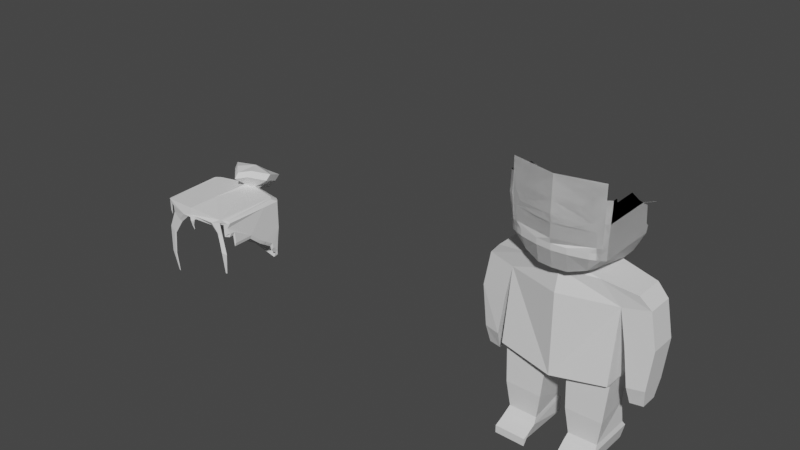 # Source: Body_Default.blend  (saved by Blender 4.0.36; exported with 4.5.12 LTS)
import bpy
from mathutils import Matrix  # noqa: F401  (used for matrix-valued properties, if any)

bpy.ops.wm.read_factory_settings(use_empty=True)
scene = bpy.context.scene
scene.name = 'Scene'

# ---- collections
col_collection = bpy.data.collections.new('Collection'); scene.collection.children.link(col_collection)

# ---- materials (node trees are filled in below, after node groups)
mat_material = bpy.data.materials.new('Material')
mat_material.alpha_threshold = 0.0
mat_material.use_transparent_shadow = False
mat_material.line_color = (0.0, 0.0, 0.0, 1.0)

# ---- material node trees
mat_material.use_nodes = True; mat_material.node_tree.nodes.clear()
_N = mat_material.node_tree.nodes; _L = mat_material.node_tree.links
n0 = _N.new('ShaderNodeOutputMaterial'); n0.name = 'Material Output'; n0.location = (300, 300)
n1 = _N.new('ShaderNodeBsdfPrincipled'); n1.name = 'Principled BSDF'; n1.location = (10, 300)
n1.distribution = 'GGX'
n1.subsurface_method = 'RANDOM_WALK_SKIN'
n1.inputs[2].default_value = 0.4
n1.inputs[3].default_value = 1.45
n1.inputs[27].default_value = (0.0, 0.0, 0.0, 1.0)
n1.inputs[28].default_value = 1.0
_L.new(n1.outputs[0], n0.inputs[0])
n0.is_active_output = True

# ---- world
world_world = bpy.data.worlds.new('World'); scene.world = world_world
world_world.use_nodes = True; world_world.node_tree.nodes.clear()
_N = world_world.node_tree.nodes; _L = world_world.node_tree.links
n0 = _N.new('ShaderNodeOutputWorld'); n0.name = 'World Output'; n0.location = (300, 300)
n1 = _N.new('ShaderNodeBackground'); n1.name = 'Background'; n1.location = (10, 300)
n1.inputs[0].default_value = (0.05088, 0.05088, 0.05088, 1.0)
_L.new(n1.outputs[0], n0.inputs[0])
n0.is_active_output = True
world_world.color = (0.05088, 0.05088, 0.05088)
world_world.use_sun_shadow = False
world_world.sun_shadow_jitter_overblur = 0.0

# ---- meshes
me_cube_006 = bpy.data.meshes.new('Cube.006')
me_cube_006.from_pydata([(0.0, -0.2522, 0.3374), (0.0, 0.2389, -0.03638), (0.2551, -0.1815, 0.2615), (0.1488, -0.2186, 0.3201), (0.2239, 0.1877, -0.03638), (0.2289, -0.198, 0.3374), (0.2328, -0.198, 0.2615), (0.2289, -0.198, 0.2987), (0.1911, -0.2084, 0.337), (0.2442, 0.1832, 0.001097), (0.2516, 0.09015, 0.09779), (0.2553, 0.005494, 0.1626), (0.251, 0.08897, 0.09856), (0.2459, 0.1478, 0.03359), (0.2444, 0.1649, 0.01806), (0.255, -0.1537, 0.2615), (0.2479, 0.1397, 0.06589), (0.2528, 0.0529, 0.122), (0.2553, -0.1473, 0.1869), (0.2553, -0.02393, 0.1878), (0.0, -0.2461, 0.3507), (0.0, -0.2426, 0.3949), (0.2196, -0.2155, 0.3749), (0.2419, 0.1742, 0.3749), (0.2497, 0.1643, 0.3749), (0.2613, 0.2053, 0.3507), (0.2613, 0.2053, 0.2387), (0.2613, 0.2053, 0.1738), (0.2495, -0.1845, 0.3647), (0.2613, -0.1754, 0.3507), (0.2525, 0.2151, 0.3507), (0.2613, 0.09512, 0.3507), (0.1724, -0.2391, 0.3507), (0.2613, 0.2053, 0.3204), (0.2613, 0.2053, 0.2832), (0.2613, -0.1476, 0.2832), (0.2613, -0.1754, 0.2832), (0.2613, 0.0963, 0.1196), (0.2613, 0.09512, 0.1203), (0.2591, 0.1974, 0.1097), (0.2572, 0.1909, 0.03984), (0.0, 0.2647, 0.1738), (0.0, 0.2453, -0.0146), (0.2488, 0.2008, 0.03984), (0.2314, -0.2107, 0.3729), (0.2196, 0.1917, 0.3749), (0.2273, 0.2326, 0.3507), (0.2147, -0.2142, 0.3507), (0.2475, 0.1957, -0.0146), (0.2258, 0.2248, 0.1097), (0.2314, 0.1825, 0.3749), (0.2406, 0.2234, 0.3507), (0.2374, 0.209, 0.03984), (0.2421, -0.1964, 0.3674), (0.2525, -0.1919, 0.3507), (0.2525, -0.1919, 0.2832), (0.2525, -0.1919, 0.3204), (0.2568, 0.1894, 0.02288), (0.2591, 0.154, 0.05538), (0.2572, 0.171, 0.03984), (0.2602, 0.1458, 0.08767), (0.2613, 0.01165, 0.1844), (0.2613, 0.05905, 0.1438), (0.2613, -0.1411, 0.2087), (0.2613, -0.01777, 0.2096), (0.0, -0.05282, 0.3949), (0.0, 0.09022, 0.3949), (0.0, 0.2601, 0.3286), (0.05286, 0.2548, 0.3598), (0.04972, 0.226, 0.3797), (0.0, 0.186, 0.3942), (0.0, 0.2901, 0.488), (0.0, 0.3858, 0.4189), (0.0, 0.3169, 0.3347), (0.07446, 0.2931, 0.38), (0.09031, 0.2371, 0.4041), (0.0, 0.1661, 0.4126), (0.04395, 0.1956, 0.4176), (0.03007, 0.2102, 0.3801), (0.02821, 0.2573, 0.3453), (0.04215, 0.2926, 0.3462), (0.0, 0.1117, 0.4545), (0.0, 0.3841, 0.3139), (0.11, 0.3411, 0.3957), (0.1386, 0.2401, 0.4392), (0.0516, 0.3402, 0.3346), (0.05485, 0.165, 0.4636), (0.0, 0.1411, 0.488), (0.0, 0.4135, 0.3474), (0.1161, 0.3705, 0.4292), (0.1448, 0.2695, 0.4727), (0.05777, 0.3696, 0.3681), (0.06103, 0.1944, 0.4971), (-0.2551, -0.1815, 0.2615), (-0.1739, -0.2113, 0.3339), (-0.2239, 0.1896, -0.03638), (-0.2289, -0.198, 0.3374), (-0.2328, -0.198, 0.2615), (-0.2289, -0.198, 0.2987), (-0.1911, -0.2084, 0.337), (-0.2444, 0.1832, 0.001097), (-0.2506, 0.09015, 0.09779), (-0.2557, 0.005494, 0.1626), (-0.2506, 0.08897, 0.09856), (-0.2463, 0.1478, 0.03359), (-0.245, 0.1649, 0.01806), (-0.2551, -0.1537, 0.2615), (-0.2484, 0.1397, 0.06589), (-0.2526, 0.0529, 0.122), (-0.2551, -0.1473, 0.1869), (-0.2553, -0.02393, 0.1878), (-0.2196, -0.2155, 0.3749), (-0.2419, 0.1742, 0.3749), (-0.2497, 0.1643, 0.3749), (-0.2613, 0.2053, 0.3507), (-0.2613, 0.2053, 0.2387), (-0.2613, 0.2053, 0.1738), (-0.2495, -0.1845, 0.3647), (-0.2613, -0.1754, 0.3507), (-0.2525, 0.2151, 0.3507), (-0.2613, 0.09512, 0.3507), (-0.1805, -0.2256, 0.3485), (-0.2613, 0.2053, 0.3204), (-0.2613, 0.2053, 0.2832), (-0.2613, -0.1476, 0.2832), (-0.2613, -0.1754, 0.2832), (-0.2613, 0.0963, 0.1196), (-0.2613, 0.09512, 0.1203), (-0.2591, 0.1974, 0.1097), (-0.2572, 0.1909, 0.03984), (-0.2488, 0.2008, 0.03984), (-0.2314, -0.2107, 0.3729), (-0.2196, 0.1917, 0.3749), (-0.2273, 0.2326, 0.3507), (-0.2147, -0.2142, 0.3507), (-0.2475, 0.1957, -0.0146), (-0.2258, 0.2248, 0.1097), (-0.2314, 0.1825, 0.3749), (-0.2406, 0.2234, 0.3507), (-0.2374, 0.209, 0.03984), (-0.2421, -0.1964, 0.3674), (-0.2525, -0.1919, 0.3507), (-0.2525, -0.1919, 0.2832), (-0.2525, -0.1919, 0.3204), (-0.2568, 0.1894, 0.02288), (-0.2591, 0.154, 0.05538), (-0.2572, 0.171, 0.03984), (-0.2602, 0.1458, 0.08767), (-0.2613, 0.01165, 0.1844), (-0.2613, 0.05905, 0.1438), (-0.2613, -0.1411, 0.2087), (-0.2613, -0.01777, 0.2096), (-0.05286, 0.2548, 0.3598), (-0.04972, 0.226, 0.3797), (-0.07446, 0.2931, 0.38), (-0.09031, 0.2371, 0.4041), (-0.04395, 0.1956, 0.4176), (-0.03007, 0.2102, 0.3801), (-0.02821, 0.2573, 0.3453), (-0.04215, 0.2926, 0.3462), (-0.11, 0.3411, 0.3957), (-0.1386, 0.2401, 0.4392), (-0.0516, 0.3402, 0.3346), (-0.05485, 0.165, 0.4636), (-0.1161, 0.3705, 0.4292), (-0.1448, 0.2695, 0.4727), (-0.05777, 0.3696, 0.3681), (-0.06103, 0.1944, 0.4971), (-0.06233, -0.251, 0.338), (-0.02905, -0.2451, 0.3311), (-0.1101, -0.2284, 0.2634), (-0.1927, -0.2087, 0.2914), (-0.1273, -0.2313, 0.2727), (-0.1881, -0.2171, 0.2989), (-0.02794, -0.2459, 0.3317), (-0.1841, -0.2105, 0.3333), (-0.2432, -0.2081, 0.1817), (-0.1848, -0.2221, 0.1618), (-0.1969, -0.2241, 0.1684), (-0.2399, -0.2141, 0.1869), (-0.2516, -0.2043, 0.01014), (-0.2107, -0.2136, 0.009743), (-0.2197, -0.2149, 0.01137), (-0.2507, -0.2083, 0.01413), (-0.201, -0.2128, -0.107), (-0.1906, -0.2151, -0.1071), (-0.1929, -0.2155, -0.1067), (-0.2007, -0.2138, -0.106), (0.2074, -0.2049, 0.2693), (0.2236, -0.2084, 0.2673), (0.1811, -0.211, 0.2764), (0.2034, -0.2233, 0.2825), (0.2357, -0.2051, 0.1552), (0.2512, -0.2112, 0.1541), (0.2079, -0.2072, 0.1566), (0.2263, -0.2252, 0.161), (0.215, -0.1904, 0.009001), (0.2195, -0.1922, 0.008691), (0.2068, -0.1911, 0.009418), (0.2122, -0.1963, 0.01069), (0.0372, -0.2438, 0.3331), (0.03721, -0.2445, 0.3507), (0.03354, -0.2492, 0.3244), (0.01083, -0.2512, 0.319), (0.01083, -0.2597, 0.3217), (0.03354, -0.2598, 0.3226), (0.02991, -0.2543, 0.2942), (0.02297, -0.255, 0.2896), (0.02264, -0.2581, 0.2905), (0.03014, -0.2581, 0.2936), (0.03822, -0.2571, 0.2717), (0.03687, -0.2572, 0.2708), (0.03681, -0.2578, 0.271), (0.03826, -0.2578, 0.2716)], [], [(7, 6, 55, 56), (0, 200, 202, 203), (10, 16, 60, 37), (18, 19, 64, 63), (5, 7, 56, 54), (13, 14, 59, 58), (4, 1, 42, 48), (15, 18, 63, 35), (14, 9, 57, 59), (8, 5, 54, 47), (8, 47, 189, 188), (9, 4, 48, 57), (2, 15, 35, 36), (17, 12, 38, 62), (6, 2, 36, 55), (11, 17, 62, 61), (16, 13, 58, 60), (32, 22, 21, 20, 201), (23, 50, 44, 53, 28, 29, 31, 25, 24), (30, 23, 24, 25), (39, 27, 37, 60, 58), (40, 39, 58, 59), (48, 43, 40, 57), (45, 69, 78, 70, 66, 65, 21, 22, 44, 50), (69, 68, 74, 75), (47, 44, 22, 32), (29, 28, 53, 54), (36, 35, 63, 64, 61, 62, 38, 37, 27, 26, 34, 33, 25, 31, 29, 54, 56), (34, 26, 27, 39, 40, 43, 52, 49, 41, 67, 79, 68, 46, 51, 30, 25, 33), (48, 42, 41, 49, 52, 43), (51, 50, 23, 30), (36, 56, 55), (46, 45, 50, 51), (54, 53, 44, 47), (59, 57, 40), (19, 11, 61, 64), (76, 77, 86, 81), (68, 69, 45, 46), (70, 78, 77, 76), (68, 79, 80, 74), (74, 80, 85, 83), (77, 75, 84, 86), (77, 78, 69, 75), (80, 79, 67, 73), (83, 85, 91, 89), (86, 84, 90, 92), (84, 83, 89, 90), (75, 74, 83, 84), (80, 73, 82, 85), (72, 71, 90, 89), (89, 91, 88, 72), (87, 92, 90, 71), (85, 82, 88, 91), (81, 86, 92, 87), (98, 143, 142, 97), (0, 20, 168, 169), (101, 126, 147, 107), (109, 150, 151, 110), (96, 141, 143, 98), (104, 145, 146, 105), (95, 135, 42, 1), (106, 124, 150, 109), (105, 146, 144, 100), (99, 134, 141, 96), (94, 121, 134, 99), (100, 144, 135, 95), (93, 125, 124, 106), (108, 149, 127, 103), (97, 142, 125, 93), (102, 148, 149, 108), (107, 147, 145, 104), (121, 168, 20, 21, 111), (112, 113, 114, 120, 118, 117, 140, 131, 137), (119, 114, 113, 112), (128, 145, 147, 126, 116), (129, 146, 145, 128), (135, 144, 129, 130), (132, 137, 131, 111, 21, 65, 66, 70, 157, 153), (153, 155, 154, 152), (134, 121, 111, 131), (118, 141, 140, 117), (125, 143, 141, 118, 120, 114, 122, 123, 115, 116, 126, 127, 149, 148, 151, 150, 124), (123, 122, 114, 119, 138, 133, 152, 158, 67, 41, 136, 139, 130, 129, 128, 116, 115), (135, 130, 139, 136, 41, 42), (138, 119, 112, 137), (125, 142, 143), (133, 138, 137, 132), (141, 134, 131, 140), (146, 129, 144), (110, 151, 148, 102), (76, 81, 163, 156), (152, 133, 132, 153), (70, 76, 156, 157), (152, 154, 159, 158), (154, 160, 162, 159), (156, 163, 161, 155), (156, 155, 153, 157), (159, 73, 67, 158), (160, 164, 166, 162), (163, 167, 165, 161), (161, 165, 164, 160), (155, 161, 160, 154), (159, 162, 82, 73), (72, 164, 165, 71), (164, 72, 88, 166), (87, 71, 165, 167), (162, 166, 88, 82), (81, 87, 167, 163), (168, 121, 173, 172), (121, 175, 171, 173), (173, 171, 176, 179), (175, 174, 170, 171), (174, 168, 172, 170), (179, 176, 180, 183), (171, 170, 177, 176), (172, 173, 179, 178), (170, 172, 178, 177), (183, 180, 184, 187), (176, 177, 181, 180), (178, 179, 183, 182), (177, 178, 182, 181), (186, 187, 184, 185), (180, 181, 185, 184), (182, 183, 187, 186), (181, 182, 186, 185), (189, 191, 195, 193), (47, 32, 191, 189), (32, 3, 190, 191), (3, 8, 188, 190), (193, 195, 199, 197), (190, 188, 192, 194), (191, 190, 194, 195), (188, 189, 193, 192), (198, 196, 197, 199), (194, 192, 196, 198), (195, 194, 198, 199), (192, 193, 197, 196), (205, 204, 208, 209), (201, 200, 3, 32), (201, 20, 204, 205), (20, 0, 203, 204), (200, 201, 205, 202), (206, 209, 213, 210), (203, 202, 206, 207), (202, 205, 209, 206), (204, 203, 207, 208), (211, 210, 213, 212), (208, 207, 211, 212), (209, 208, 212, 213), (207, 206, 210, 211)])
_uv = me_cube_006.uv_layers.new(name='UVMap')
_uv.uv.foreach_set('vector', [0.898, 0.9299, 0.898, 0.9299, 0.898, 0.9299, 0.898, 0.9299, 0.898, 0.9299, 0.898, 0.9299, 0.898, 0.9299, 0.898, 0.9299, 0.898, 0.9299, 0.898, 0.9299, 0.898, 0.9299, 0.898, 0.9299, 0.898, 0.9299, 0.898, 0.9299, 0.898, 0.9299, 0.898, 0.9299, 0.898, 0.9299, 0.898, 0.9299, 0.898, 0.9299, 0.898, 0.9299, 0.898, 0.9299, 0.898, 0.9299, 0.898, 0.9299, 0.898, 0.9299, 0.898, 0.9299, 0.898, 0.9299, 0.898, 0.9299, 0.898, 0.9299, 0.898, 0.9299, 0.898, 0.9299, 0.898, 0.9299, 0.898, 0.9299, 0.898, 0.9299, 0.898, 0.9299, 0.898, 0.9299, 0.898, 0.9299, 0.898, 0.9299, 0.898, 0.9299, 0.898, 0.9299, 0.898, 0.9299, 0.898, 0.9299, 0.898, 0.9299, 0.898, 0.9299, 0.898, 0.9299, 0.898, 0.9299, 0.898, 0.9299, 0.898, 0.9299, 0.898, 0.9299, 0.898, 0.9299, 0.898, 0.9299, 0.898, 0.9299, 0.898, 0.9299, 0.898, 0.9299, 0.898, 0.9299, 0.898, 0.9299, 0.898, 0.9299, 0.898, 0.9299, 0.898, 0.9299, 0.898, 0.9299, 0.898, 0.9299, 0.898, 0.9299, 0.898, 0.9299, 0.898, 0.9299, 0.898, 0.9299, 0.898, 0.9299, 0.898, 0.9299, 0.898, 0.9299, 0.898, 0.9299, 0.898, 0.9299, 0.898, 0.9299, 0.898, 0.9299, 0.898, 0.9299, 0.898, 0.9299, 0.898, 0.9299, 0.898, 0.9299, 0.898, 0.9299, 0.898, 0.9299, 0.898, 0.9299, 0.898, 0.9299, 0.898, 0.9299, 0.898, 0.9299, 0.898, 0.9299, 0.898, 0.9299, 0.898, 0.9299, 0.898, 0.9299, 0.898, 0.9299, 0.898, 0.9299, 0.898, 0.9299, 0.898, 0.9299, 0.898, 0.9299, 0.898, 0.9299, 0.898, 0.9299, 0.898, 0.9299, 0.898, 0.9299, 0.898, 0.9299, 0.898, 0.9299, 0.898, 0.9299, 0.898, 0.9299, 0.898, 0.9299, 0.898, 0.9299, 0.898, 0.9299, 0.898, 0.9299, 0.898, 0.9299, 0.898, 0.9299, 0.898, 0.9299, 0.898, 0.9299, 0.898, 0.9299, 0.898, 0.9299, 0.898, 0.9299, 0.898, 0.9299, 0.898, 0.9299, 0.898, 0.9299, 0.898, 0.9299, 0.898, 0.9299, 0.898, 0.9299, 0.898, 0.9299, 0.898, 0.9299, 0.898, 0.9299, 0.898, 0.9299, 0.898, 0.9299, 0.898, 0.9299, 0.898, 0.9299, 0.898, 0.9299, 0.898, 0.9299, 0.898, 0.9299, 0.898, 0.9299, 0.898, 0.9299, 0.898, 0.9299, 0.898, 0.9299, 0.898, 0.9299, 0.898, 0.9299, 0.898, 0.9299, 0.898, 0.9299, 0.898, 0.9299, 0.898, 0.9299, 0.898, 0.9299, 0.898, 0.9299, 0.898, 0.9299, 0.898, 0.9299, 0.898, 0.9299, 0.898, 0.9299, 0.898, 0.9299, 0.898, 0.9299, 0.898, 0.9299, 0.898, 0.9299, 0.898, 0.9299, 0.898, 0.9299, 0.898, 0.9299, 0.898, 0.9299, 0.898, 0.9299, 0.898, 0.9299, 0.898, 0.9299, 0.898, 0.9299, 0.898, 0.9299, 0.898, 0.9299, 0.898, 0.9299, 0.898, 0.9299, 0.898, 0.9299, 0.898, 0.9299, 0.898, 0.9299, 0.898, 0.9299, 0.898, 0.9299, 0.898, 0.9299, 0.898, 0.9299, 0.898, 0.9299, 0.898, 0.9299, 0.898, 0.9299, 0.898, 0.9299, 0.898, 0.9299, 0.898, 0.9299, 0.898, 0.9299, 0.898, 0.9299, 0.898, 0.9299, 0.898, 0.9299, 0.898, 0.9299, 0.898, 0.9299, 0.898, 0.9299, 0.898, 0.9299, 0.898, 0.9299, 0.898, 0.9299, 0.898, 0.9299, 0.898, 0.9299, 0.898, 0.9299, 0.898, 0.9299, 0.898, 0.9299, 0.898, 0.9299, 0.898, 0.9299, 0.898, 0.9299, 0.898, 0.9299, 0.898, 0.9299, 0.898, 0.9299, 0.898, 0.9299, 0.898, 0.9299, 0.898, 0.9299, 0.898, 0.9299, 0.898, 0.9299, 0.898, 0.9299, 0.898, 0.9299, 0.898, 0.9299, 0.898, 0.9299, 0.898, 0.9299, 0.898, 0.9299, 0.898, 0.9299, 0.898, 0.9299, 0.898, 0.9299, 0.898, 0.9299, 0.898, 0.9299, 0.898, 0.9299, 0.898, 0.9299, 0.898, 0.9299, 0.898, 0.9299, 0.898, 0.9299, 0.898, 0.9299, 0.898, 0.9299, 0.898, 0.9299, 0.898, 0.9299, 0.898, 0.9299, 0.898, 0.9299, 0.898, 0.9299, 0.898, 0.9299, 0.898, 0.9299, 0.898, 0.9299, 0.898, 0.9299, 0.898, 0.9299, 0.898, 0.9299, 0.898, 0.9299, 0.898, 0.9299, 0.898, 0.9299, 0.898, 0.9299, 0.898, 0.9299, 0.898, 0.9299, 0.898, 0.9299, 0.898, 0.9299, 0.898, 0.9299, 0.898, 0.9299, 0.898, 0.9299, 0.898, 0.9299, 0.898, 0.9299, 0.898, 0.9299, 0.898, 0.9299, 0.898, 0.9299, 0.898, 0.9299, 0.898, 0.9299, 0.898, 0.9299, 0.898, 0.9299, 0.898, 0.9299, 0.898, 0.9299, 0.898, 0.9299, 0.898, 0.9299, 0.898, 0.9299, 0.898, 0.9299, 0.898, 0.9299, 0.898, 0.9299, 0.898, 0.9299, 0.898, 0.9299, 0.898, 0.9299, 0.898, 0.9299, 0.898, 0.9299, 0.898, 0.9299, 0.898, 0.9299, 0.898, 0.9299, 0.898, 0.9299, 0.898, 0.9299, 0.898, 0.9299, 0.898, 0.9299, 0.898, 0.9299, 0.898, 0.9299, 0.898, 0.9299, 0.898, 0.9299, 0.898, 0.9299, 0.898, 0.9299, 0.898, 0.9299, 0.898, 0.9299, 0.898, 0.9299, 0.898, 0.9299, 0.898, 0.9299, 0.898, 0.9299, 0.898, 0.9299, 0.898, 0.9299, 0.898, 0.9299, 0.898, 0.9299, 0.898, 0.9299, 0.898, 0.9299, 0.898, 0.9299, 0.898, 0.9299, 0.898, 0.9299, 0.898, 0.9299, 0.898, 0.9299, 0.898, 0.9299, 0.898, 0.9299, 0.898, 0.9299, 0.898, 0.9299, 0.898, 0.9299, 0.898, 0.9299, 0.898, 0.9299, 0.898, 0.9299, 0.898, 0.9299, 0.898, 0.9299, 0.898, 0.9299, 0.898, 0.9299, 0.898, 0.9299, 0.898, 0.9299, 0.898, 0.9299, 0.898, 0.9299, 0.898, 0.9299, 0.898, 0.9299, 0.898, 0.9299, 0.898, 0.9299, 0.898, 0.9299, 0.898, 0.9299, 0.898, 0.9299, 0.898, 0.9299, 0.898, 0.9299, 0.898, 0.9299, 0.898, 0.9299, 0.898, 0.9299, 0.898, 0.9299, 0.898, 0.9299, 0.898, 0.9299, 0.898, 0.9299, 0.898, 0.9299, 0.898, 0.9299, 0.898, 0.9299, 0.898, 0.9299, 0.898, 0.9299, 0.898, 0.9299, 0.898, 0.9299, 0.898, 0.9299, 0.898, 0.9299, 0.898, 0.9299, 0.898, 0.9299, 0.898, 0.9299, 0.898, 0.9299, 0.898, 0.9299, 0.898, 0.9299, 0.898, 0.9299, 0.898, 0.9299, 0.898, 0.9299, 0.898, 0.9299, 0.898, 0.9299, 0.898, 0.9299, 0.898, 0.9299, 0.898, 0.9299, 0.898, 0.9299, 0.898, 0.9299, 0.898, 0.9299, 0.898, 0.9299, 0.898, 0.9299, 0.898, 0.9299, 0.898, 0.9299, 0.898, 0.9299, 0.898, 0.9299, 0.898, 0.9299, 0.898, 0.9299, 0.898, 0.9299, 0.898, 0.9299, 0.898, 0.9299, 0.898, 0.9299, 0.898, 0.9299, 0.898, 0.9299, 0.898, 0.9299, 0.898, 0.9299, 0.898, 0.9299, 0.898, 0.9299, 0.898, 0.9299, 0.898, 0.9299, 0.898, 0.9299, 0.898, 0.9299, 0.898, 0.9299, 0.898, 0.9299, 0.898, 0.9299, 0.898, 0.9299, 0.898, 0.9299, 0.898, 0.9299, 0.898, 0.9299, 0.898, 0.9299, 0.898, 0.9299, 0.898, 0.9299, 0.898, 0.9299, 0.898, 0.9299, 0.898, 0.9299, 0.898, 0.9299, 0.898, 0.9299, 0.898, 0.9299, 0.898, 0.9299, 0.898, 0.9299, 0.898, 0.9299, 0.898, 0.9299, 0.898, 0.9299, 0.898, 0.9299, 0.898, 0.9299, 0.898, 0.9299, 0.898, 0.9299, 0.898, 0.9299, 0.898, 0.9299, 0.898, 0.9299, 0.898, 0.9299, 0.898, 0.9299, 0.898, 0.9299, 0.898, 0.9299, 0.898, 0.9299, 0.898, 0.9299, 0.898, 0.9299, 0.898, 0.9299, 0.898, 0.9299, 0.898, 0.9299, 0.898, 0.9299, 0.898, 0.9299, 0.898, 0.9299, 0.898, 0.9299, 0.898, 0.9299, 0.898, 0.9299, 0.898, 0.9299, 0.898, 0.9299, 0.898, 0.9299, 0.898, 0.9299, 0.898, 0.9299, 0.898, 0.9299, 0.898, 0.9299, 0.898, 0.9299, 0.898, 0.9299, 0.898, 0.9299, 0.898, 0.9299, 0.898, 0.9299, 0.898, 0.9299, 0.898, 0.9299, 0.898, 0.9299, 0.898, 0.9299, 0.898, 0.9299, 0.898, 0.9299, 0.898, 0.9299, 0.898, 0.9299, 0.898, 0.9299, 0.898, 0.9299, 0.898, 0.9299, 0.898, 0.9299, 0.898, 0.9299, 0.898, 0.9299, 0.898, 0.9299, 0.898, 0.9299, 0.898, 0.9299, 0.898, 0.9299, 0.898, 0.9299, 0.898, 0.9299, 0.898, 0.9299, 0.898, 0.9299, 0.898, 0.9299, 0.898, 0.9299, 0.898, 0.9299, 0.898, 0.9299, 0.898, 0.9299, 0.898, 0.9299, 0.898, 0.9299, 0.898, 0.9299, 0.898, 0.9299, 0.898, 0.9299, 0.898, 0.9299, 0.898, 0.9299, 0.898, 0.9299, 0.898, 0.9299, 0.898, 0.9299, 0.898, 0.9299, 0.898, 0.9299, 0.898, 0.9299, 0.898, 0.9299, 0.898, 0.9299, 0.898, 0.9299, 0.898, 0.9299, 0.898, 0.9299, 0.898, 0.9299, 0.898, 0.9299, 0.898, 0.9299, 0.898, 0.9299, 0.898, 0.9299, 0.898, 0.9299, 0.898, 0.9299, 0.898, 0.9299, 0.898, 0.9299, 0.898, 0.9299, 0.898, 0.9299, 0.898, 0.9299, 0.898, 0.9299, 0.898, 0.9299, 0.898, 0.9299, 0.898, 0.9299, 0.898, 0.9299, 0.898, 0.9299, 0.898, 0.9299, 0.898, 0.9299, 0.898, 0.9299, 0.898, 0.9299, 0.898, 0.9299, 0.898, 0.9299, 0.898, 0.9299, 0.898, 0.9299, 0.898, 0.9299, 0.898, 0.9299, 0.898, 0.9299, 0.898, 0.9299, 0.898, 0.9299, 0.898, 0.9299, 0.898, 0.9299, 0.898, 0.9299, 0.898, 0.9299, 0.898, 0.9299, 0.898, 0.9299, 0.898, 0.9299, 0.898, 0.9299, 0.898, 0.9299, 0.898, 0.9299, 0.898, 0.9299, 0.898, 0.9299, 0.898, 0.9299, 0.898, 0.9299, 0.898, 0.9299, 0.898, 0.9299, 0.898, 0.9299, 0.898, 0.9299, 0.898, 0.9299, 0.898, 0.9299, 0.898, 0.9299, 0.898, 0.9299, 0.898, 0.9299, 0.898, 0.9299, 0.898, 0.9299, 0.898, 0.9299, 0.898, 0.9299, 0.898, 0.9299, 0.898, 0.9299, 0.898, 0.9299, 0.898, 0.9299, 0.898, 0.9299, 0.898, 0.9299, 0.898, 0.9299, 0.898, 0.9299, 0.898, 0.9299, 0.898, 0.9299, 0.898, 0.9299, 0.898, 0.9299, 0.898, 0.9299, 0.898, 0.9299, 0.898, 0.9299, 0.898, 0.9299, 0.898, 0.9299, 0.898, 0.9299, 0.898, 0.9299, 0.898, 0.9299, 0.898, 0.9299, 0.898, 0.9299, 0.898, 0.9299, 0.898, 0.9299, 0.898, 0.9299, 0.898, 0.9299, 0.898, 0.9299, 0.898, 0.9299, 0.898, 0.9299, 0.898, 0.9299, 0.898, 0.9299, 0.898, 0.9299, 0.898, 0.9299, 0.898, 0.9299, 0.898, 0.9299, 0.898, 0.9299, 0.898, 0.9299, 0.898, 0.9299, 0.898, 0.9299, 0.898, 0.9299, 0.898, 0.9299, 0.898, 0.9299, 0.898, 0.9299, 0.898, 0.9299, 0.898, 0.9299, 0.898, 0.9299, 0.898, 0.9299, 0.898, 0.9299, 0.898, 0.9299, 0.898, 0.9299, 0.898, 0.9299, 0.898, 0.9299, 0.898, 0.9299, 0.898, 0.9299, 0.898, 0.9299, 0.898, 0.9299, 0.898, 0.9299, 0.898, 0.9299, 0.898, 0.9299, 0.898, 0.9299, 0.898, 0.9299, 0.898, 0.9299, 0.898, 0.9299, 0.898, 0.9299, 0.898, 0.9299, 0.898, 0.9299, 0.898, 0.9299, 0.898, 0.9299, 0.898, 0.9299, 0.898, 0.9299, 0.898, 0.9299, 0.898, 0.9299, 0.898, 0.9299, 0.898, 0.9299, 0.898, 0.9299, 0.898, 0.9299, 0.898, 0.9299, 0.898, 0.9299, 0.898, 0.9299, 0.898, 0.9299, 0.898, 0.9299, 0.898, 0.9299, 0.898, 0.9299, 0.898, 0.9299, 0.898, 0.9299, 0.898, 0.9299, 0.898, 0.9299, 0.898, 0.9299, 0.898, 0.9299, 0.898, 0.9299, 0.898, 0.9299, 0.898, 0.9299, 0.898, 0.9299, 0.898, 0.9299, 0.898, 0.9299, 0.898, 0.9299, 0.898, 0.9299, 0.898, 0.9299, 0.898, 0.9299, 0.898, 0.9299, 0.898, 0.9299, 0.898, 0.9299, 0.898, 0.9299, 0.898, 0.9299, 0.898, 0.9299, 0.898, 0.9299, 0.898, 0.9299, 0.898, 0.9299, 0.898, 0.9299, 0.898, 0.9299, 0.898, 0.9299, 0.898, 0.9299, 0.898, 0.9299, 0.898, 0.9299, 0.898, 0.9299, 0.898, 0.9299, 0.898, 0.9299, 0.898, 0.9299, 0.898, 0.9299, 0.898, 0.9299, 0.898, 0.9299, 0.898, 0.9299, 0.898, 0.9299, 0.898, 0.9299, 0.898, 0.9299, 0.898, 0.9299, 0.898, 0.9299, 0.898, 0.9299, 0.898, 0.9299, 0.898, 0.9299, 0.898, 0.9299, 0.898, 0.9299, 0.898, 0.9299, 0.898, 0.9299, 0.898, 0.9299, 0.898, 0.9299, 0.898, 0.9299, 0.898, 0.9299, 0.898, 0.9299, 0.898, 0.9299, 0.898, 0.9299, 0.898, 0.9299, 0.898, 0.9299, 0.898, 0.9299, 0.898, 0.9299, 0.898, 0.9299, 0.898, 0.9299, 0.898, 0.9299, 0.898, 0.9299, 0.898, 0.9299, 0.898, 0.9299])
me_cube_006.use_mirror_vertex_groups = False
me_cube_006.update()
me_cube_001 = bpy.data.meshes.new('Cube.001')
me_cube_001.from_pydata([(0.0, -0.6357, 3.234), (0.0, -0.5528, 3.648), (0.0, 0.4126, 3.234), (0.0, 0.3692, 3.623), (1.051, -0.3556, 3.204), (0.6753, -0.4377, 3.643), (1.051, 0.2173, 3.204), (0.6753, 0.236, 3.643), (0.0, -0.6357, 1.611), (0.0, 0.3433, 1.611), (1.052, -0.5295, 1.766), (1.052, 0.3585, 1.766), (0.2036, -0.4289, 1.695), (0.3313, 0.3705, 1.695), (1.032, -0.4177, 1.695), (0.929, 0.327, 1.695), (1.348, 0.1538, 3.529), (1.557, 0.1538, 3.287), (1.557, -0.2964, 3.287), (1.348, -0.3554, 3.529), (1.183, -0.3556, 2.502), (1.183, 0.2173, 2.502), (1.689, -0.2964, 2.585), (1.689, 0.1538, 2.585), (1.288, -0.3556, 1.75), (1.288, 0.2173, 1.75), (1.602, -0.2964, 1.765), (1.602, 0.1538, 1.765), (1.32, -0.2533, 1.393), (1.32, 0.1143, 1.393), (1.561, -0.2153, 1.398), (1.561, 0.07351, 1.398), (0.4255, 0.3078, 0.4206), (0.3341, -0.4289, 0.4206), (0.903, 0.3056, 0.4208), (0.903, -0.4177, 0.4208), (0.9784, -0.4487, 0.9271), (0.8902, 0.2371, 0.9271), (0.3706, 0.2019, 0.927), (0.2581, -0.4599, 0.927), (0.41, 0.3703, 0.001785), (0.41, -0.4425, 0.001785), (0.855, 0.3681, 0.001992), (0.855, -0.4367, 0.001992), (0.9294, -0.4877, 0.317), (0.9294, 0.3673, 0.317), (0.4099, 0.3695, 0.3168), (0.3125, -0.4935, 0.3168), (0.3294, -0.731, 0.001791), (0.9463, -0.7198, 0.001998), (0.9461, -0.7198, 0.1553), (0.3293, -0.731, 0.1551), (0.9374, -0.6134, 0.2234), (0.8608, -0.6134, 0.001995), (0.3206, -0.6191, 0.2232), (0.4158, -0.6191, 0.001788), (0.0, -0.2922, 3.769), (0.0, 0.1144, 3.769), (0.5009, 0.236, 3.683), (0.5009, -0.4377, 3.683), (0.7221, 0.3659, 3.766), (0.7018, -0.5498, 3.916), (0.0, 0.5454, 3.766), (0.0, -0.7505, 3.766), (0.0, -0.1121, 3.72), (0.0, -0.8741, 5.477), (0.9295, -0.6733, 4.801), (0.8789, 0.431, 4.114), (0.8789, -0.6149, 4.114), (0.0, 0.6105, 4.114), (0.0, -0.8156, 4.114), (0.9295, -0.6605, 5.2), (0.9295, -0.6605, 5.038), (0.7221, 0.1094, 3.766), (0.9295, 0.1567, 4.801), (0.8789, 0.1343, 4.114), (0.9089, -0.6496, 4.567), (0.8921, -0.6301, 4.335), (0.9089, 0.1476, 4.567), (0.8921, 0.1401, 4.313), (0.4789, 0.4485, 3.766), (0.2732, -0.7294, 3.77), (0.1105, -0.853, 5.477), (0.2778, -0.7945, 4.114), (0.6514, -0.5869, 3.878), (0.0, 0.03788, 3.705), (0.0, -0.2621, 3.749), (0.8023, 0.4606, 4.114), (0.6592, 0.3955, 3.766), (0.8484, -0.7105, 4.801), (0.8484, -0.7105, 5.477), (0.8023, -0.652, 4.114), (0.8484, -0.7105, 5.038), (0.8484, -0.7105, 5.2), (0.8143, -0.6672, 4.241), (0.8297, -0.6867, 4.347), (0.8484, -0.7105, 5.336), (0.0, 0.2775, 3.734), (0.5741, 0.4206, 3.766), (0.5, -0.7778, 5.477), (0.6351, -0.7193, 4.114), (0.5832, -0.6542, 3.866), (0.0, -0.4927, 3.789), (0.888, 0.4414, 4.251), (0.9295, 0.1603, 4.801), (0.9295, -0.0955, 5.038), (0.9295, 0.1567, 4.804), (0.9089, 0.3345, 4.567), (0.8921, 0.386, 4.313), (0.9295, -0.5766, 5.2), (0.9193, 0.3099, 4.685), (0.9295, 0.04773, 4.889), (0.9295, -0.557, 5.126), (0.9295, -0.1844, 5.129), (1.147, 0.1789, 4.881), (1.147, 0.1753, 4.881), (1.147, 0.1753, 4.883), (0.1384, -0.8482, 4.772), (0.114, -0.8523, 5.418), (0.0, -0.8728, 4.778), (0.0, -0.8741, 5.416), (0.666, -0.7457, 5.034), (0.6663, -0.7444, 4.747), (0.6661, -0.7457, 5.427), (0.7409, -0.6883, 4.241), (0.0, -0.8645, 4.625), (0.2762, -0.8246, 4.626), (0.7392, -0.6774, 4.114), (0.7447, -0.7133, 4.352), (0.7456, -0.7194, 4.627), (0.0, -0.8727, 5.034), (0.0, -0.8714, 4.747), (0.0, -0.8727, 5.427), (0.0, -0.8249, 4.241), (0.0, -0.814, 4.114), (0.0, -0.8499, 4.352), (0.0, -0.856, 4.627), (-0.7221, 0.3659, 3.766), (-0.7018, -0.5498, 3.916), (-0.9295, -0.6733, 4.801), (-0.8789, 0.431, 4.114), (-0.8789, -0.6149, 4.114), (-0.9295, -0.6605, 5.2), (-0.9295, -0.6605, 5.038), (-0.7221, 0.1094, 3.766), (-0.9295, 0.1567, 4.801), (-0.8789, 0.1343, 4.114), (-0.9089, -0.6496, 4.567), (-0.8921, -0.6301, 4.335), (-0.9089, 0.1476, 4.567), (-0.8921, 0.1401, 4.313), (-0.4789, 0.4485, 3.766), (-0.2732, -0.7294, 3.77), (-0.1105, -0.853, 5.477), (-0.2778, -0.7945, 4.114), (-0.6514, -0.5869, 3.878), (-0.8023, 0.4606, 4.114), (-0.6592, 0.3955, 3.766), (-0.8484, -0.7105, 4.801), (-0.8484, -0.7105, 5.477), (-0.8023, -0.652, 4.114), (-0.8484, -0.7105, 5.038), (-0.8484, -0.7105, 5.2), (-0.8143, -0.6672, 4.241), (-0.8297, -0.6867, 4.347), (-0.8484, -0.7105, 5.336), (-0.5741, 0.4206, 3.766), (-0.5, -0.7778, 5.477), (-0.6351, -0.7193, 4.114), (-0.5832, -0.6542, 3.866), (-0.888, 0.4414, 4.251), (-0.9295, 0.1603, 4.801), (-0.9295, -0.0955, 5.038), (-0.9295, 0.1567, 4.804), (-0.9089, 0.3345, 4.567), (-0.8921, 0.386, 4.313), (-0.9295, -0.5766, 5.2), (-0.9193, 0.3099, 4.685), (-0.9295, 0.04773, 4.889), (-0.9295, -0.557, 5.126), (-0.9295, -0.1844, 5.129), (-1.147, 0.1789, 4.881), (-1.147, 0.1753, 4.881), (-1.147, 0.1753, 4.883), (-0.1384, -0.8482, 4.772), (-0.114, -0.8523, 5.418), (-0.666, -0.7457, 5.034), (-0.6663, -0.7444, 4.747), (-0.6661, -0.7457, 5.427), (-0.7409, -0.6883, 4.241), (-0.2762, -0.8246, 4.626), (-0.7392, -0.6774, 4.114), (-0.7447, -0.7133, 4.352), (-0.7456, -0.7194, 4.627), (-0.2839, -0.7919, 4.114), (-0.28, -0.8036, 4.241), (0.2926, -0.7902, 4.114), (0.2929, -0.8012, 4.241), (-0.6337, -0.7184, 4.114), (-0.6409, -0.7278, 4.241), (0.6317, -0.7304, 4.241), (0.6354, -0.7182, 4.114)], [], [(2, 3, 7, 6), (5, 4, 18, 19), (4, 5, 1, 0), (6, 4, 10, 11), (5, 7, 58, 59), (11, 10, 14, 15), (4, 0, 8, 10), (2, 6, 11, 9), (37, 36, 35, 34), (8, 9, 13, 12), (10, 8, 12, 14), (9, 11, 15, 13), (17, 16, 19, 18), (6, 17, 23, 21), (7, 5, 19, 16), (6, 7, 16, 17), (21, 23, 27, 25), (18, 4, 20, 22), (4, 6, 21, 20), (17, 18, 22, 23), (27, 26, 30, 31), (23, 22, 26, 27), (22, 20, 24, 26), (20, 21, 25, 24), (28, 29, 31, 30), (26, 24, 28, 30), (24, 25, 29, 28), (25, 27, 31, 29), (45, 44, 43, 42), (39, 38, 32, 33), (36, 39, 33, 35), (38, 37, 34, 32), (13, 15, 37, 38), (14, 12, 39, 36), (12, 13, 38, 39), (15, 14, 36, 37), (40, 42, 43, 41), (47, 46, 40, 41), (53, 52, 50, 49), (46, 45, 42, 40), (32, 34, 45, 46), (35, 33, 47, 44), (33, 32, 46, 47), (34, 35, 44, 45), (50, 51, 48, 49), (52, 54, 51, 50), (54, 55, 48, 51), (55, 53, 49, 48), (41, 43, 53, 55), (47, 41, 55, 54), (44, 47, 54, 52), (43, 44, 52, 53), (58, 57, 56, 59), (1, 5, 59, 56), (7, 3, 57, 58), (85, 88, 60, 64), (60, 73, 61, 64), (101, 81, 63, 102), (86, 85, 64), (78, 74, 66, 76), (81, 83, 70, 63), (73, 75, 68, 61), (88, 87, 67, 60), (74, 106, 111, 105, 72, 66), (60, 67, 75, 73), (67, 103, 108, 79, 75), (74, 104, 114, 115), (75, 79, 77, 68), (79, 78, 76, 77), (80, 69, 87, 88, 98), (62, 69, 80), (101, 100, 83, 81), (76, 66, 89, 95), (61, 68, 91, 84), (66, 72, 92, 89), (72, 71, 93, 92), (68, 77, 94, 91), (77, 76, 95, 94), (102, 97, 85, 86), (61, 84, 86, 64), (97, 98, 88, 85), (92, 93, 96, 90, 99, 82, 118, 123, 121), (62, 80, 98, 97), (63, 62, 97, 102), (106, 74, 115, 116), (89, 92, 121, 122, 117, 126, 129, 128, 95), (84, 91, 127, 100, 101), (91, 94, 124, 127), (94, 95, 128, 124), (84, 101, 102, 86), (108, 107, 78, 79), (107, 110, 104, 74, 78), (103, 67, 87), (105, 113, 112, 109, 71, 72), (114, 116, 115), (120, 118, 82, 65), (125, 126, 117, 119), (121, 123, 132, 130), (122, 121, 130, 131), (128, 129, 136, 135), (124, 128, 135, 133, 197, 200), (127, 124, 200, 201), (85, 64, 137, 157), (137, 64, 138, 144), (169, 102, 63, 152), (149, 147, 139, 145), (152, 63, 70, 154), (144, 138, 141, 146), (157, 137, 140, 156), (145, 139, 143, 172, 178, 173), (137, 144, 146, 140), (140, 146, 150, 175, 170), (145, 182, 181, 171), (146, 141, 148, 150), (150, 148, 147, 149), (151, 166, 157, 156, 69), (62, 151, 69), (169, 152, 154, 168), (147, 164, 158, 139), (138, 155, 160, 141), (139, 158, 161, 143), (143, 161, 162, 142), (141, 160, 163, 148), (148, 163, 164, 147), (138, 64, 86, 155), (97, 85, 157, 166), (161, 186, 188, 185, 153, 167, 159, 165, 162), (62, 97, 166, 151), (173, 183, 182, 145), (158, 164, 192, 193, 190, 184, 187, 186, 161), (155, 169, 168, 191, 160), (160, 191, 189, 163), (163, 189, 192, 164), (155, 86, 102, 169), (175, 150, 149, 174), (174, 149, 145, 171, 177), (170, 156, 140), (172, 143, 142, 176, 179, 180), (181, 182, 183), (120, 65, 153, 185), (125, 119, 184, 190), (186, 130, 132, 188), (187, 131, 130, 186), (192, 135, 136, 193), (189, 199, 195, 133, 135, 192), (191, 198, 199, 189), (195, 194, 134, 133), (196, 197, 133, 134), (199, 198, 194, 195), (201, 200, 197, 196)])
_uv = me_cube_001.uv_layers.new(name='UVMap')
_uv.uv.foreach_set('vector', [0.3906, 0.04688, 0.3906, 0.04688, 0.3906, 0.04688, 0.3906, 0.04688, 0.3906, 0.04688, 0.3906, 0.04688, 0.3906, 0.04688, 0.3906, 0.04688, 0.3906, 0.04688, 0.3906, 0.04688, 0.3906, 0.04688, 0.3906, 0.04688, 0.3906, 0.04688, 0.3906, 0.04688, 0.3906, 0.04688, 0.3906, 0.04688, 0.3906, 0.04688, 0.3906, 0.04688, 0.3906, 0.04688, 0.3906, 0.04688, 0.3906, 0.04688, 0.3906, 0.04688, 0.3906, 0.04688, 0.3906, 0.04688, 0.3906, 0.04688, 0.3906, 0.04688, 0.3906, 0.04688, 0.3906, 0.04688, 0.3906, 0.04688, 0.3906, 0.04688, 0.3906, 0.04688, 0.3906, 0.04688, 0.3906, 0.04688, 0.3906, 0.04688, 0.3906, 0.04688, 0.3906, 0.04688, 0.3906, 0.04688, 0.3906, 0.04688, 0.3906, 0.04688, 0.3906, 0.04688, 0.3906, 0.04688, 0.3906, 0.04688, 0.3906, 0.04688, 0.3906, 0.04688, 0.3906, 0.04688, 0.3906, 0.04688, 0.3906, 0.04688, 0.3906, 0.04688, 0.3906, 0.04688, 0.3906, 0.04688, 0.3906, 0.04688, 0.3906, 0.04688, 0.3906, 0.04688, 0.3906, 0.04688, 0.3906, 0.04688, 0.3906, 0.04688, 0.3906, 0.04688, 0.3906, 0.04688, 0.3906, 0.04688, 0.3906, 0.04688, 0.3906, 0.04688, 0.3906, 0.04688, 0.3906, 0.04688, 0.3906, 0.04688, 0.3906, 0.04688, 0.3906, 0.04688, 0.3906, 0.04688, 0.3906, 0.04688, 0.3906, 0.04688, 0.3906, 0.04688, 0.3906, 0.04688, 0.3906, 0.04688, 0.3906, 0.04688, 0.3906, 0.04688, 0.3906, 0.04688, 0.3906, 0.04688, 0.3906, 0.04688, 0.3906, 0.04688, 0.3906, 0.04688, 0.3906, 0.04688, 0.3906, 0.04688, 0.3906, 0.04688, 0.3906, 0.04688, 0.3906, 0.04688, 0.3906, 0.04688, 0.3906, 0.04688, 0.3906, 0.04688, 0.3906, 0.04688, 0.3906, 0.04688, 0.3906, 0.04688, 0.3906, 0.04688, 0.3906, 0.04688, 0.3906, 0.04688, 0.3906, 0.04688, 0.3906, 0.04688, 0.3906, 0.04688, 0.3906, 0.04688, 0.3906, 0.04688, 0.3906, 0.04688, 0.3906, 0.04688, 0.3906, 0.04688, 0.3906, 0.04688, 0.3906, 0.04688, 0.3906, 0.04688, 0.3906, 0.04688, 0.3906, 0.04688, 0.3906, 0.04688, 0.3906, 0.04688, 0.3906, 0.04688, 0.3906, 0.04688, 0.3906, 0.04688, 0.3906, 0.04688, 0.3906, 0.04688, 0.3906, 0.04688, 0.3906, 0.04688, 0.3906, 0.04688, 0.3906, 0.04688, 0.3906, 0.04688, 0.3906, 0.04688, 0.3906, 0.04688, 0.3906, 0.04688, 0.3906, 0.04688, 0.3906, 0.04688, 0.3906, 0.04688, 0.3906, 0.04688, 0.3906, 0.04688, 0.3906, 0.04688, 0.3906, 0.04688, 0.3906, 0.04688, 0.3906, 0.04688, 0.3906, 0.04688, 0.3906, 0.04688, 0.3906, 0.04688, 0.3906, 0.04688, 0.3906, 0.04688, 0.3906, 0.04688, 0.3906, 0.04688, 0.3906, 0.04688, 0.3906, 0.04688, 0.3906, 0.04688, 0.3906, 0.04688, 0.3906, 0.04688, 0.3906, 0.04688, 0.3906, 0.04688, 0.3906, 0.04688, 0.3906, 0.04688, 0.3906, 0.04688, 0.3906, 0.04688, 0.3906, 0.04688, 0.3906, 0.04688, 0.3906, 0.04688, 0.3906, 0.04688, 0.3906, 0.04688, 0.3906, 0.04688, 0.3906, 0.04688, 0.3906, 0.04688, 0.3906, 0.04688, 0.3906, 0.04688, 0.3906, 0.04688, 0.3906, 0.04688, 0.3906, 0.04688, 0.3906, 0.04688, 0.3906, 0.04688, 0.3906, 0.04688, 0.3906, 0.04688, 0.3906, 0.04688, 0.3906, 0.04688, 0.3906, 0.04688, 0.3906, 0.04688, 0.3906, 0.04688, 0.3906, 0.04688, 0.3906, 0.04688, 0.3906, 0.04688, 0.3906, 0.04688, 0.3906, 0.04688, 0.3906, 0.04688, 0.3906, 0.04688, 0.3906, 0.04688, 0.3906, 0.04688, 0.3906, 0.04688, 0.3906, 0.04688, 0.3906, 0.04688, 0.3906, 0.04688, 0.3906, 0.04688, 0.3906, 0.04688, 0.3906, 0.04688, 0.3906, 0.04688, 0.3906, 0.04688, 0.3906, 0.04688, 0.3906, 0.04688, 0.3906, 0.04688, 0.3906, 0.04688, 0.3906, 0.04688, 0.3906, 0.04688, 0.3906, 0.04688, 0.3906, 0.04688, 0.3906, 0.04688, 0.3906, 0.04688, 0.3906, 0.04688, 0.3906, 0.04688, 0.3906, 0.04688, 0.3906, 0.04688, 0.3906, 0.04688, 0.3906, 0.04688, 0.3906, 0.04688, 0.3906, 0.04688, 0.3906, 0.04688, 0.3906, 0.04688, 0.3906, 0.04688, 0.3906, 0.04688, 0.3906, 0.04688, 0.3906, 0.04688, 0.3906, 0.04688, 0.3906, 0.04688, 0.3906, 0.04688, 0.3906, 0.04688, 0.3906, 0.04688, 0.3906, 0.04688, 0.3906, 0.04688, 0.3906, 0.04688, 0.3906, 0.04688, 0.3906, 0.04688, 0.3906, 0.04688, 0.3906, 0.04688, 0.3906, 0.04688, 0.3906, 0.04688, 0.3906, 0.04688, 0.3906, 0.04688, 0.3906, 0.04688, 0.3906, 0.04688, 0.3906, 0.04688, 0.3906, 0.04688, 0.3906, 0.04688, 0.3906, 0.04688, 0.3906, 0.04688, 0.3906, 0.04688, 0.3906, 0.04688, 0.3906, 0.04688, 0.3906, 0.04688, 0.3906, 0.04688, 0.3906, 0.04688, 0.3906, 0.04688, 0.3906, 0.04688, 0.3906, 0.04688, 0.3906, 0.04688, 0.3906, 0.04688, 0.3906, 0.04688, 0.3906, 0.04688, 0.3906, 0.04688, 0.3906, 0.04688, 0.3906, 0.04688, 0.3906, 0.04688, 0.3906, 0.04688, 0.3906, 0.04688, 0.3906, 0.04688, 0.3906, 0.04688, 0.3906, 0.04688, 0.3906, 0.04688, 0.3906, 0.04688, 0.3906, 0.04688, 0.3906, 0.04688, 0.3906, 0.04688, 0.3906, 0.04688, 0.3906, 0.04688, 0.3906, 0.04688, 0.3906, 0.04688, 0.3906, 0.04688, 0.3906, 0.04688, 0.3906, 0.04688, 0.3906, 0.04688, 0.3906, 0.04688, 0.3906, 0.04688, 0.3906, 0.04688, 0.3906, 0.04688, 0.3906, 0.04688, 0.3906, 0.04688, 0.3906, 0.04688, 0.3906, 0.04688, 0.3906, 0.04688, 0.3906, 0.04688, 0.3906, 0.04688, 0.3906, 0.04688, 0.3906, 0.04688, 0.3906, 0.04688, 0.3906, 0.04688, 0.3906, 0.04688, 0.3906, 0.04688, 0.3906, 0.04688, 0.3906, 0.04688, 0.3906, 0.04688, 0.3906, 0.04688, 0.3906, 0.04688, 0.3906, 0.04688, 0.3906, 0.04688, 0.3906, 0.04688, 0.3906, 0.04688, 0.3906, 0.04688, 0.3906, 0.04688, 0.3906, 0.04688, 0.3906, 0.04688, 0.3906, 0.04688, 0.3906, 0.04688, 0.3906, 0.04688, 0.3906, 0.04688, 0.3906, 0.04688, 0.3906, 0.04688, 0.3906, 0.04688, 0.3906, 0.04688, 0.3906, 0.04688, 0.3906, 0.04688, 0.3906, 0.04688, 0.3906, 0.04688, 0.3906, 0.04688, 0.3906, 0.04688, 0.3906, 0.04688, 0.3906, 0.04688, 0.3906, 0.04688, 0.3906, 0.04688, 0.3906, 0.04688, 0.3906, 0.04688, 0.3906, 0.04688, 0.3906, 0.04688, 0.3906, 0.04688, 0.3906, 0.04688, 0.3906, 0.04688, 0.3906, 0.04688, 0.3906, 0.04688, 0.3906, 0.04688, 0.3906, 0.04688, 0.3906, 0.04688, 0.3906, 0.04688, 0.3906, 0.04688, 0.3906, 0.04688, 0.3906, 0.04688, 0.3906, 0.04688, 0.3906, 0.04688, 0.3906, 0.04688, 0.3906, 0.04688, 0.3906, 0.04688, 0.3906, 0.04688, 0.3906, 0.04688, 0.3906, 0.04688, 0.3906, 0.04688, 0.3906, 0.04688, 0.3906, 0.04688, 0.3906, 0.04688, 0.3906, 0.04688, 0.3906, 0.04688, 0.3906, 0.04688, 0.3906, 0.04688, 0.3906, 0.04688, 0.3906, 0.04688, 0.3906, 0.04688, 0.3906, 0.04688, 0.3906, 0.04688, 0.3906, 0.04688, 0.3906, 0.04688, 0.3906, 0.04688, 0.3906, 0.04688, 0.3906, 0.04688, 0.3906, 0.04688, 0.3906, 0.04688, 0.3906, 0.04688, 0.3906, 0.04688, 0.3906, 0.04688, 0.3906, 0.04688, 0.3906, 0.04688, 0.3906, 0.04688, 0.3906, 0.04688, 0.3906, 0.04688, 0.3906, 0.04688, 0.3906, 0.04688, 0.3906, 0.04688, 0.3906, 0.04688, 0.3906, 0.04688, 0.3906, 0.04688, 0.3906, 0.04688, 0.3906, 0.04688, 0.3906, 0.04688, 0.3906, 0.04688, 0.3906, 0.04688, 0.3906, 0.04688, 0.3906, 0.04688, 0.3906, 0.04688, 0.3906, 0.04688, 0.3906, 0.04688, 0.3906, 0.04688, 0.3906, 0.04688, 0.3906, 0.04688, 0.3906, 0.04688, 0.3906, 0.04688, 0.3906, 0.04688, 0.3906, 0.04688, 0.3906, 0.04688, 0.3906, 0.04688, 0.3906, 0.04688, 0.3906, 0.04688, 0.3906, 0.04688, 0.3906, 0.04688, 0.3906, 0.04688, 0.3906, 0.04688, 0.3906, 0.04688, 0.3906, 0.04688, 0.3906, 0.04688, 0.3906, 0.04688, 0.3906, 0.04688, 0.3906, 0.04688, 0.3906, 0.04688, 0.3906, 0.04688, 0.3906, 0.04688, 0.3906, 0.04688, 0.3906, 0.04688, 0.3906, 0.04688, 0.3906, 0.04688, 0.3906, 0.04688, 0.3906, 0.04688, 0.3906, 0.04688, 0.3906, 0.04688, 0.3906, 0.04688, 0.3906, 0.04688, 0.3906, 0.04688, 0.3906, 0.04688, 0.3906, 0.04688, 0.3906, 0.04688, 0.3906, 0.04688, 0.3906, 0.04688, 0.3906, 0.04688, 0.3906, 0.04688, 0.3906, 0.04688, 0.3906, 0.04688, 0.3906, 0.04688, 0.3906, 0.04688, 0.3906, 0.04688, 0.3906, 0.04688, 0.3906, 0.04688, 0.3906, 0.04688, 0.3906, 0.04688, 0.3906, 0.04688, 0.3906, 0.04688, 0.3906, 0.04688, 0.3906, 0.04688, 0.3906, 0.04688, 0.3906, 0.04688, 0.3906, 0.04688, 0.3906, 0.04688, 0.3906, 0.04688, 0.3906, 0.04688, 0.3906, 0.04688, 0.3906, 0.04688, 0.3906, 0.04688, 0.3906, 0.04688, 0.3906, 0.04688, 0.3906, 0.04688, 0.3906, 0.04688, 0.3906, 0.04688, 0.3906, 0.04688, 0.3906, 0.04688, 0.3906, 0.04688, 0.3906, 0.04688, 0.3906, 0.04688, 0.3906, 0.04688, 0.3906, 0.04688, 0.3906, 0.04688, 0.3906, 0.04688, 0.3906, 0.04688, 0.3906, 0.04688, 0.3906, 0.04688, 0.3906, 0.04688, 0.3906, 0.04688, 0.3906, 0.04688, 0.3906, 0.04688, 0.3906, 0.04688, 0.3906, 0.04688, 0.3906, 0.04688, 0.3906, 0.04688, 0.3906, 0.04688, 0.3906, 0.04688, 0.3906, 0.04688, 0.3906, 0.04688, 0.3906, 0.04688, 0.3906, 0.04688, 0.3906, 0.04688, 0.3906, 0.04688, 0.3906, 0.04688, 0.3906, 0.04688, 0.3906, 0.04688, 0.3906, 0.04688, 0.3906, 0.04688, 0.3906, 0.04688, 0.3906, 0.04688, 0.3906, 0.04688, 0.3906, 0.04688, 0.3906, 0.04688, 0.3906, 0.04688, 0.3906, 0.04688, 0.3906, 0.04688, 0.3906, 0.04688, 0.3906, 0.04688, 0.3906, 0.04688, 0.3906, 0.04688, 0.3906, 0.04688, 0.3906, 0.04688, 0.3906, 0.04688, 0.3906, 0.04688, 0.3906, 0.04688, 0.3906, 0.04688, 0.3906, 0.04688, 0.3906, 0.04688, 0.3906, 0.04688, 0.3906, 0.04688, 0.3906, 0.04688, 0.3906, 0.04688, 0.3906, 0.04688, 0.3906, 0.04688, 0.3906, 0.04688, 0.3906, 0.04688, 0.3906, 0.04688, 0.3906, 0.04688, 0.3906, 0.04688, 0.3906, 0.04688, 0.3906, 0.04688, 0.3906, 0.04688, 0.3906, 0.04688, 0.3906, 0.04688, 0.3906, 0.04688, 0.3906, 0.04688, 0.3906, 0.04688, 0.3906, 0.04688, 0.3906, 0.04688, 0.3906, 0.04688, 0.3906, 0.04688, 0.3906, 0.04688, 0.3906, 0.04688, 0.3906, 0.04688, 0.3906, 0.04688, 0.3906, 0.04688, 0.3906, 0.04688, 0.3906, 0.04688, 0.3906, 0.04688, 0.3906, 0.04688, 0.3906, 0.04688, 0.3906, 0.04688, 0.3906, 0.04688, 0.3906, 0.04688, 0.3906, 0.04688, 0.3906, 0.04688, 0.3906, 0.04688, 0.3906, 0.04688, 0.3906, 0.04688, 0.3906, 0.04688, 0.3906, 0.04688, 0.3906, 0.04688, 0.3906, 0.04688, 0.3906, 0.04688, 0.3906, 0.04688, 0.3906, 0.04688, 0.3906, 0.04688, 0.3906, 0.04688, 0.3906, 0.04688, 0.3906, 0.04688, 0.3906, 0.04688, 0.3906, 0.04688, 0.3906, 0.04688, 0.3906, 0.04688, 0.3906, 0.04688, 0.3906, 0.04688, 0.3906, 0.04688, 0.3906, 0.04688, 0.3906, 0.04688, 0.3906, 0.04688, 0.3906, 0.04688, 0.3906, 0.04688, 0.3906, 0.04688, 0.3906, 0.04688, 0.3906, 0.04688, 0.3906, 0.04688, 0.3906, 0.04688, 0.3906, 0.04688, 0.3906, 0.04688, 0.3906, 0.04688, 0.3906, 0.04688, 0.3906, 0.04688, 0.3906, 0.04688, 0.3906, 0.04688, 0.3906, 0.04688, 0.3906, 0.04688, 0.3906, 0.04688, 0.3906, 0.04688, 0.3906, 0.04688, 0.3906, 0.04688, 0.3906, 0.04688, 0.3906, 0.04688, 0.3906, 0.04688, 0.3906, 0.04688, 0.3906, 0.04688, 0.3906, 0.04688, 0.3906, 0.04688, 0.3906, 0.04688, 0.3906, 0.04688, 0.3906, 0.04688, 0.3906, 0.04688, 0.3906, 0.04688, 0.3906, 0.04688, 0.3906, 0.04688, 0.3906, 0.04688, 0.3906, 0.04688, 0.3906, 0.04688, 0.3906, 0.04688, 0.3906, 0.04688, 0.3906, 0.04688, 0.3906, 0.04688, 0.3906, 0.04688, 0.3906, 0.04688, 0.3906, 0.04688, 0.3906, 0.04688, 0.3906, 0.04688, 0.3906, 0.04688, 0.3906, 0.04688, 0.3906, 0.04688, 0.3906, 0.04688, 0.3906, 0.04688, 0.3906, 0.04688, 0.3906, 0.04688, 0.3906, 0.04688, 0.3906, 0.04688, 0.3906, 0.04688, 0.3906, 0.04688, 0.3906, 0.04688, 0.3906, 0.04688, 0.3906, 0.04688, 0.3906, 0.04688, 0.3906, 0.04688, 0.3906, 0.04688])
_ca = me_cube_001.color_attributes.new('Col', 'BYTE_COLOR', 'CORNER')
_ca.data.foreach_set('color', [1.0, 1.0, 1.0, 1.0, 1.0, 1.0, 1.0, 1.0, 1.0, 1.0, 1.0, 1.0, 1.0, 1.0, 1.0, 1.0, 1.0, 1.0, 1.0, 1.0, 1.0, 1.0, 1.0, 1.0, 1.0, 1.0, 1.0, 1.0, 1.0, 1.0, 1.0, 1.0, 1.0, 1.0, 1.0, 1.0, 1.0, 1.0, 1.0, 1.0, 1.0, 1.0, 1.0, 1.0, 1.0, 1.0, 1.0, 1.0, 1.0, 1.0, 1.0, 1.0, 1.0, 1.0, 1.0, 1.0, 1.0, 1.0, 1.0, 1.0, 1.0, 1.0, 1.0, 1.0, 1.0, 1.0, 1.0, 1.0, 1.0, 1.0, 1.0, 1.0, 1.0, 1.0, 1.0, 1.0, 1.0, 1.0, 1.0, 1.0, 1.0, 1.0, 1.0, 1.0, 1.0, 1.0, 1.0, 1.0, 1.0, 1.0, 1.0, 1.0, 1.0, 1.0, 1.0, 1.0, 1.0, 1.0, 1.0, 1.0, 1.0, 1.0, 1.0, 1.0, 1.0, 1.0, 1.0, 1.0, 1.0, 1.0, 1.0, 1.0, 1.0, 1.0, 1.0, 1.0, 1.0, 1.0, 1.0, 1.0, 1.0, 1.0, 1.0, 1.0, 1.0, 1.0, 1.0, 1.0, 1.0, 1.0, 1.0, 1.0, 1.0, 1.0, 1.0, 1.0, 1.0, 1.0, 1.0, 1.0, 1.0, 1.0, 1.0, 1.0, 1.0, 1.0, 1.0, 1.0, 1.0, 1.0, 1.0, 1.0, 1.0, 1.0, 1.0, 1.0, 1.0, 1.0, 1.0, 1.0, 1.0, 1.0, 1.0, 1.0, 1.0, 1.0, 1.0, 1.0, 1.0, 1.0, 1.0, 1.0, 1.0, 1.0, 1.0, 1.0, 1.0, 1.0, 1.0, 1.0, 1.0, 1.0, 1.0, 1.0, 1.0, 1.0, 1.0, 1.0, 1.0, 1.0, 1.0, 1.0, 1.0, 1.0, 1.0, 1.0, 1.0, 1.0, 1.0, 1.0, 1.0, 1.0, 1.0, 1.0, 1.0, 1.0, 1.0, 1.0, 1.0, 1.0, 1.0, 1.0, 1.0, 1.0, 1.0, 1.0, 1.0, 1.0, 1.0, 1.0, 1.0, 1.0, 1.0, 1.0, 1.0, 1.0, 1.0, 1.0, 1.0, 1.0, 1.0, 1.0, 1.0, 1.0, 1.0, 1.0, 1.0, 1.0, 1.0, 1.0, 1.0, 1.0, 1.0, 1.0, 1.0, 1.0, 1.0, 1.0, 1.0, 1.0, 1.0, 1.0, 1.0, 1.0, 1.0, 1.0, 1.0, 1.0, 1.0, 1.0, 1.0, 1.0, 1.0, 1.0, 1.0, 1.0, 1.0, 1.0, 1.0, 1.0, 1.0, 1.0, 1.0, 1.0, 1.0, 1.0, 1.0, 1.0, 1.0, 1.0, 1.0, 1.0, 1.0, 1.0, 1.0, 1.0, 1.0, 1.0, 1.0, 1.0, 1.0, 1.0, 1.0, 1.0, 1.0, 1.0, 1.0, 1.0, 1.0, 1.0, 1.0, 1.0, 1.0, 1.0, 1.0, 1.0, 1.0, 1.0, 1.0, 1.0, 1.0, 1.0, 1.0, 1.0, 1.0, 1.0, 1.0, 1.0, 1.0, 1.0, 1.0, 1.0, 1.0, 1.0, 1.0, 1.0, 1.0, 1.0, 1.0, 1.0, 1.0, 1.0, 1.0, 1.0, 1.0, 1.0, 1.0, 1.0, 1.0, 1.0, 1.0, 1.0, 1.0, 1.0, 1.0, 1.0, 1.0, 1.0, 1.0, 1.0, 1.0, 1.0, 1.0, 1.0, 1.0, 1.0, 1.0, 1.0, 1.0, 1.0, 1.0, 1.0, 1.0, 1.0, 1.0, 1.0, 1.0, 1.0, 1.0, 1.0, 1.0, 1.0, 1.0, 1.0, 1.0, 1.0, 1.0, 1.0, 1.0, 1.0, 1.0, 1.0, 1.0, 1.0, 1.0, 1.0, 1.0, 1.0, 1.0, 1.0, 1.0, 1.0, 1.0, 1.0, 1.0, 1.0, 1.0, 1.0, 1.0, 1.0, 1.0, 1.0, 1.0, 1.0, 1.0, 1.0, 1.0, 1.0, 1.0, 1.0, 1.0, 1.0, 1.0, 1.0, 1.0, 1.0, 1.0, 1.0, 1.0, 1.0, 1.0, 1.0, 1.0, 1.0, 1.0, 1.0, 1.0, 1.0, 1.0, 1.0, 1.0, 1.0, 1.0, 1.0, 1.0, 1.0, 1.0, 1.0, 1.0, 1.0, 1.0, 1.0, 1.0, 1.0, 1.0, 1.0, 1.0, 1.0, 1.0, 1.0, 1.0, 1.0, 1.0, 1.0, 1.0, 1.0, 1.0, 1.0, 1.0, 1.0, 1.0, 1.0, 1.0, 1.0, 1.0, 1.0, 1.0, 1.0, 1.0, 1.0, 1.0, 1.0, 1.0, 1.0, 1.0, 1.0, 1.0, 1.0, 1.0, 1.0, 1.0, 1.0, 1.0, 1.0, 1.0, 1.0, 1.0, 1.0, 1.0, 1.0, 1.0, 1.0, 1.0, 1.0, 1.0, 1.0, 1.0, 1.0, 1.0, 1.0, 1.0, 1.0, 1.0, 1.0, 1.0, 1.0, 1.0, 1.0, 1.0, 1.0, 1.0, 1.0, 1.0, 1.0, 1.0, 1.0, 1.0, 1.0, 1.0, 1.0, 1.0, 1.0, 1.0, 1.0, 1.0, 1.0, 1.0, 1.0, 1.0, 1.0, 1.0, 1.0, 1.0, 1.0, 1.0, 1.0, 1.0, 1.0, 1.0, 1.0, 1.0, 1.0, 1.0, 1.0, 1.0, 1.0, 1.0, 1.0, 1.0, 1.0, 1.0, 1.0, 1.0, 1.0, 1.0, 1.0, 1.0, 1.0, 1.0, 1.0, 1.0, 1.0, 1.0, 1.0, 1.0, 1.0, 1.0, 1.0, 1.0, 1.0, 1.0, 1.0, 1.0, 1.0, 1.0, 1.0, 1.0, 1.0, 1.0, 1.0, 1.0, 1.0, 1.0, 1.0, 1.0, 1.0, 1.0, 1.0, 1.0, 1.0, 1.0, 1.0, 1.0, 1.0, 1.0, 1.0, 1.0, 1.0, 1.0, 1.0, 1.0, 1.0, 1.0, 1.0, 1.0, 1.0, 1.0, 1.0, 1.0, 1.0, 1.0, 1.0, 1.0, 1.0, 1.0, 1.0, 1.0, 1.0, 1.0, 1.0, 1.0, 1.0, 1.0, 1.0, 1.0, 1.0, 1.0, 1.0, 1.0, 1.0, 1.0, 1.0, 1.0, 1.0, 1.0, 1.0, 1.0, 1.0, 1.0, 1.0, 1.0, 1.0, 1.0, 1.0, 1.0, 1.0, 1.0, 1.0, 1.0, 1.0, 1.0, 1.0, 1.0, 1.0, 1.0, 1.0, 1.0, 1.0, 1.0, 1.0, 1.0, 1.0, 1.0, 1.0, 1.0, 1.0, 1.0, 1.0, 1.0, 1.0, 1.0, 1.0, 1.0, 1.0, 1.0, 1.0, 1.0, 1.0, 1.0, 1.0, 1.0, 1.0, 1.0, 1.0, 1.0, 1.0, 1.0, 1.0, 1.0, 1.0, 1.0, 1.0, 1.0, 1.0, 1.0, 1.0, 1.0, 1.0, 1.0, 1.0, 1.0, 1.0, 1.0, 1.0, 1.0, 1.0, 1.0, 1.0, 1.0, 1.0, 1.0, 1.0, 1.0, 1.0, 1.0, 1.0, 1.0, 1.0, 1.0, 1.0, 1.0, 1.0, 1.0, 1.0, 1.0, 1.0, 1.0, 1.0, 1.0, 1.0, 1.0, 1.0, 1.0, 1.0, 1.0, 1.0, 1.0, 1.0, 1.0, 1.0, 1.0, 1.0, 1.0, 1.0, 1.0, 1.0, 1.0, 1.0, 1.0, 1.0, 1.0, 1.0, 1.0, 1.0, 1.0, 1.0, 1.0, 1.0, 1.0, 1.0, 1.0, 1.0, 1.0, 1.0, 1.0, 1.0, 1.0, 1.0, 1.0, 1.0, 1.0, 1.0, 1.0, 1.0, 1.0, 1.0, 1.0, 1.0, 1.0, 1.0, 1.0, 1.0, 1.0, 1.0, 1.0, 1.0, 1.0, 1.0, 1.0, 1.0, 1.0, 1.0, 1.0, 1.0, 1.0, 1.0, 1.0, 1.0, 1.0, 1.0, 1.0, 1.0, 1.0, 1.0, 1.0, 1.0, 1.0, 1.0, 1.0, 1.0, 1.0, 1.0, 1.0, 1.0, 1.0, 1.0, 1.0, 1.0, 1.0, 1.0, 1.0, 1.0, 1.0, 1.0, 1.0, 1.0, 1.0, 1.0, 1.0, 1.0, 1.0, 1.0, 1.0, 1.0, 1.0, 1.0, 1.0, 1.0, 1.0, 1.0, 1.0, 1.0, 1.0, 1.0, 1.0, 1.0, 1.0, 1.0, 1.0, 1.0, 1.0, 1.0, 1.0, 1.0, 1.0, 1.0, 1.0, 1.0, 1.0, 1.0, 1.0, 1.0, 1.0, 1.0, 1.0, 1.0, 1.0, 1.0, 1.0, 1.0, 1.0, 1.0, 1.0, 1.0, 1.0, 1.0, 1.0, 1.0, 1.0, 1.0, 1.0, 1.0, 1.0, 1.0, 1.0, 1.0, 1.0, 1.0, 1.0, 1.0, 1.0, 1.0, 1.0, 1.0, 1.0, 1.0, 1.0, 1.0, 1.0, 1.0, 1.0, 1.0, 1.0, 1.0, 1.0, 1.0, 1.0, 1.0, 1.0, 1.0, 1.0, 1.0, 1.0, 1.0, 1.0, 1.0, 1.0, 1.0, 1.0, 1.0, 1.0, 1.0, 1.0, 1.0, 1.0, 1.0, 1.0, 1.0, 1.0, 1.0, 1.0, 1.0, 1.0, 1.0, 1.0, 1.0, 1.0, 1.0, 1.0, 1.0, 1.0, 1.0, 1.0, 1.0, 1.0, 1.0, 1.0, 1.0, 1.0, 1.0, 1.0, 1.0, 1.0, 1.0, 1.0, 1.0, 1.0, 1.0, 1.0, 1.0, 1.0, 1.0, 1.0, 1.0, 1.0, 1.0, 1.0, 1.0, 1.0, 1.0, 1.0, 1.0, 1.0, 1.0, 1.0, 1.0, 1.0, 1.0, 1.0, 1.0, 1.0, 1.0, 1.0, 1.0, 1.0, 1.0, 1.0, 1.0, 1.0, 1.0, 1.0, 1.0, 1.0, 1.0, 1.0, 1.0, 1.0, 1.0, 1.0, 1.0, 1.0, 1.0, 1.0, 1.0, 1.0, 1.0, 1.0, 1.0, 1.0, 1.0, 1.0, 1.0, 1.0, 1.0, 1.0, 1.0, 1.0, 1.0, 1.0, 1.0, 1.0, 1.0, 1.0, 1.0, 1.0, 1.0, 1.0, 1.0, 1.0, 1.0, 1.0, 1.0, 1.0, 1.0, 1.0, 1.0, 1.0, 1.0, 1.0, 1.0, 1.0, 1.0, 1.0, 1.0, 1.0, 1.0, 1.0, 1.0, 1.0, 1.0, 1.0, 1.0, 1.0, 1.0, 1.0, 1.0, 1.0, 1.0, 1.0, 1.0, 1.0, 1.0, 1.0, 1.0, 1.0, 1.0, 1.0, 1.0, 1.0, 1.0, 1.0, 1.0, 1.0, 1.0, 1.0, 1.0, 1.0, 1.0, 1.0, 1.0, 1.0, 1.0, 1.0, 1.0, 1.0, 1.0, 1.0, 1.0, 1.0, 1.0, 1.0, 1.0, 1.0, 1.0, 1.0, 1.0, 1.0, 1.0, 1.0, 1.0, 1.0, 1.0, 1.0, 1.0, 1.0, 1.0, 1.0, 1.0, 1.0, 1.0, 1.0, 1.0, 1.0, 1.0, 1.0, 1.0, 1.0, 1.0, 1.0, 1.0, 1.0, 1.0, 1.0, 1.0, 1.0, 1.0, 1.0, 1.0, 1.0, 1.0, 1.0, 1.0, 1.0, 1.0, 1.0, 1.0, 1.0, 1.0, 1.0, 1.0, 1.0, 1.0, 1.0, 1.0, 1.0, 1.0, 1.0, 1.0, 1.0, 1.0, 1.0, 1.0, 1.0, 1.0, 1.0, 1.0, 1.0, 1.0, 1.0, 1.0, 1.0, 1.0, 1.0, 1.0, 1.0, 1.0, 1.0, 1.0, 1.0, 1.0, 1.0, 1.0, 1.0, 1.0, 1.0, 1.0, 1.0, 1.0, 1.0, 1.0, 1.0, 1.0, 1.0, 1.0, 1.0, 1.0, 1.0, 1.0, 1.0, 1.0, 1.0, 1.0, 1.0, 1.0, 1.0, 1.0, 1.0, 1.0, 1.0, 1.0, 1.0, 1.0, 1.0, 1.0, 1.0, 1.0, 1.0, 1.0, 1.0, 1.0, 1.0, 1.0, 1.0, 1.0, 1.0, 1.0, 1.0, 1.0, 1.0, 1.0, 1.0, 1.0, 1.0, 1.0, 1.0, 1.0, 1.0, 1.0, 1.0, 1.0, 1.0, 1.0, 1.0, 1.0, 1.0, 1.0, 1.0, 1.0, 1.0, 1.0, 1.0, 1.0, 1.0, 1.0, 1.0, 1.0, 1.0, 1.0, 1.0, 1.0, 1.0, 1.0, 1.0, 1.0, 1.0, 1.0, 1.0, 1.0, 1.0, 1.0, 1.0, 1.0, 1.0, 1.0, 1.0, 1.0, 1.0, 1.0, 1.0, 1.0, 1.0, 1.0, 1.0, 1.0, 1.0, 1.0, 1.0, 1.0, 1.0, 1.0, 1.0, 1.0, 1.0, 1.0, 1.0, 1.0, 1.0, 1.0, 1.0, 1.0, 1.0, 1.0, 1.0, 1.0, 1.0, 1.0, 1.0, 1.0, 1.0, 1.0, 1.0, 1.0, 1.0, 1.0, 1.0, 1.0, 1.0, 1.0, 1.0, 1.0, 1.0, 1.0, 1.0, 1.0, 1.0, 1.0, 1.0, 1.0, 1.0, 1.0, 1.0, 1.0, 1.0, 1.0, 1.0, 1.0, 1.0, 1.0, 1.0, 1.0, 1.0, 1.0, 1.0, 1.0, 1.0, 1.0, 1.0, 1.0, 1.0, 1.0, 1.0, 1.0, 1.0, 1.0, 1.0, 1.0, 1.0, 1.0, 1.0, 1.0, 1.0, 1.0, 1.0, 1.0, 1.0, 1.0, 1.0, 1.0, 1.0, 1.0, 1.0, 1.0, 1.0, 1.0, 1.0, 1.0, 1.0, 1.0, 1.0, 1.0, 1.0, 1.0, 1.0, 1.0, 1.0, 1.0, 1.0, 1.0, 1.0, 1.0, 1.0, 1.0, 1.0, 1.0, 1.0, 1.0, 1.0, 1.0, 1.0, 1.0, 1.0, 1.0, 1.0, 1.0, 1.0, 1.0, 1.0, 1.0, 1.0, 1.0, 1.0, 1.0, 1.0, 1.0, 1.0, 1.0, 1.0, 1.0, 1.0, 1.0, 1.0, 1.0, 1.0, 1.0, 1.0, 1.0, 1.0, 1.0, 1.0, 1.0, 1.0, 1.0, 1.0, 1.0, 1.0, 1.0, 1.0, 1.0, 1.0, 1.0, 1.0, 1.0, 1.0, 1.0, 1.0, 1.0, 1.0, 1.0, 1.0, 1.0, 1.0, 1.0, 1.0, 1.0, 1.0, 1.0, 1.0, 1.0, 1.0, 1.0, 1.0, 1.0, 1.0, 1.0, 1.0, 1.0, 1.0, 1.0, 1.0, 1.0, 1.0, 1.0, 1.0, 1.0, 1.0, 1.0, 1.0, 1.0, 1.0, 1.0, 1.0, 1.0, 1.0, 1.0, 1.0, 1.0, 1.0, 1.0, 1.0, 1.0, 1.0, 1.0, 1.0, 1.0, 1.0, 1.0, 1.0, 1.0, 1.0, 1.0, 1.0, 1.0, 1.0, 1.0, 1.0, 1.0, 1.0, 1.0, 1.0, 1.0, 1.0, 1.0, 1.0, 1.0, 1.0, 1.0, 1.0, 1.0, 1.0, 1.0, 1.0, 1.0, 1.0, 1.0, 1.0, 1.0, 1.0, 1.0, 1.0, 1.0, 1.0, 1.0, 1.0, 1.0, 1.0, 1.0, 1.0, 1.0, 1.0, 1.0, 1.0, 1.0, 1.0, 1.0, 1.0, 1.0, 1.0, 1.0, 1.0, 1.0, 1.0, 1.0, 1.0, 1.0, 1.0, 1.0, 1.0, 1.0, 1.0, 1.0, 1.0, 1.0, 1.0, 1.0, 1.0, 1.0, 1.0, 1.0, 1.0, 1.0, 1.0, 1.0, 1.0, 1.0, 1.0, 1.0, 1.0, 1.0, 1.0, 1.0, 1.0, 1.0, 1.0, 1.0, 1.0, 1.0, 1.0, 1.0, 1.0, 1.0, 1.0, 1.0, 1.0, 1.0, 1.0, 1.0, 1.0, 1.0, 1.0, 1.0, 1.0, 1.0, 1.0, 1.0, 1.0, 1.0, 1.0, 1.0, 1.0, 1.0, 1.0, 1.0, 1.0, 1.0, 1.0, 1.0, 1.0, 1.0, 1.0, 1.0, 1.0, 1.0, 1.0, 1.0, 1.0, 1.0, 1.0, 1.0, 1.0, 1.0, 1.0, 1.0, 1.0, 1.0, 1.0, 1.0, 1.0, 1.0, 1.0, 1.0, 1.0, 1.0, 1.0, 1.0, 1.0, 1.0, 1.0, 1.0, 1.0, 1.0, 1.0, 1.0, 1.0, 1.0, 1.0, 1.0, 1.0, 1.0, 1.0, 1.0, 1.0, 1.0, 1.0, 1.0, 1.0, 1.0, 1.0, 1.0, 1.0, 1.0, 1.0, 1.0, 1.0, 1.0, 1.0, 1.0, 1.0, 1.0, 1.0, 1.0, 1.0, 1.0, 1.0, 1.0, 1.0, 1.0, 1.0, 1.0, 1.0, 1.0, 1.0, 1.0, 1.0, 1.0, 1.0, 1.0, 1.0, 1.0, 1.0, 1.0, 1.0, 1.0, 1.0, 1.0, 1.0, 1.0, 1.0, 1.0, 1.0, 1.0, 1.0, 1.0, 1.0, 1.0, 1.0, 1.0, 1.0, 1.0, 1.0, 1.0, 1.0, 1.0, 1.0, 1.0, 1.0, 1.0, 1.0, 1.0, 1.0, 1.0, 1.0, 1.0, 1.0, 1.0, 1.0, 1.0, 1.0, 1.0, 1.0, 1.0, 1.0, 1.0, 1.0, 1.0, 1.0, 1.0, 1.0, 1.0, 1.0, 1.0, 1.0, 1.0, 1.0, 1.0, 1.0, 1.0, 1.0, 1.0, 1.0, 1.0, 1.0, 1.0, 1.0, 1.0, 1.0, 1.0, 1.0, 1.0, 1.0, 1.0, 1.0, 1.0, 1.0, 1.0, 1.0, 1.0, 1.0, 1.0, 1.0, 1.0, 1.0, 1.0, 1.0, 1.0, 1.0, 1.0, 1.0, 1.0, 1.0, 1.0, 1.0, 1.0, 1.0, 1.0, 1.0, 1.0, 1.0, 1.0, 1.0, 1.0, 1.0, 1.0, 1.0, 1.0, 1.0, 1.0, 1.0, 1.0, 1.0, 1.0, 1.0, 1.0, 1.0, 1.0, 1.0, 1.0, 1.0, 1.0, 1.0, 1.0, 1.0, 1.0, 1.0, 1.0, 1.0, 1.0, 1.0, 1.0, 1.0, 1.0, 1.0, 1.0, 1.0, 1.0, 1.0, 1.0, 1.0, 1.0, 1.0, 1.0, 1.0, 1.0, 1.0, 1.0, 1.0, 1.0, 1.0, 1.0, 1.0, 1.0, 1.0, 1.0, 1.0, 1.0, 1.0, 1.0, 1.0, 1.0, 1.0, 1.0, 1.0, 1.0, 1.0, 1.0, 1.0, 1.0, 1.0, 1.0, 1.0, 1.0, 1.0, 1.0, 1.0, 1.0, 1.0, 1.0, 1.0, 1.0, 1.0, 1.0, 1.0, 1.0, 1.0, 1.0, 1.0, 1.0, 1.0, 1.0, 1.0, 1.0, 1.0, 1.0, 1.0, 1.0, 1.0, 1.0, 1.0, 1.0, 1.0, 1.0, 1.0, 1.0, 1.0, 1.0, 1.0, 1.0, 1.0, 1.0, 1.0, 1.0, 1.0, 1.0, 1.0, 1.0, 1.0, 1.0, 1.0, 1.0, 1.0, 1.0, 1.0, 1.0, 1.0, 1.0, 1.0, 1.0, 1.0, 1.0, 1.0, 1.0, 1.0, 1.0, 1.0, 1.0, 1.0, 1.0, 1.0, 1.0, 1.0, 1.0, 1.0, 1.0, 1.0, 1.0, 1.0, 1.0, 1.0, 1.0, 1.0, 1.0, 1.0, 1.0, 1.0, 1.0, 1.0, 1.0, 1.0, 1.0, 1.0, 1.0, 1.0, 1.0, 1.0, 1.0, 1.0, 1.0, 1.0, 1.0, 1.0, 1.0, 1.0, 1.0, 1.0, 1.0, 1.0, 1.0, 1.0, 1.0, 1.0, 1.0, 1.0, 1.0, 1.0, 1.0, 1.0, 1.0, 1.0, 1.0, 1.0, 1.0, 1.0, 1.0, 1.0, 1.0, 1.0, 1.0, 1.0, 1.0, 1.0, 1.0, 1.0, 1.0, 1.0, 1.0, 1.0, 1.0, 1.0, 1.0, 1.0, 1.0, 1.0, 1.0, 1.0, 1.0, 1.0, 1.0, 1.0, 1.0, 1.0, 1.0, 1.0, 1.0, 1.0, 1.0, 1.0, 1.0, 1.0, 1.0, 1.0, 1.0, 1.0, 1.0, 1.0, 1.0, 1.0, 1.0, 1.0, 1.0, 1.0, 1.0, 1.0, 1.0, 1.0, 1.0, 1.0, 1.0, 1.0, 1.0, 1.0, 1.0, 1.0, 1.0, 1.0, 1.0, 1.0, 1.0, 1.0, 1.0, 1.0, 1.0, 1.0, 1.0, 1.0, 1.0, 1.0, 1.0, 1.0, 1.0, 1.0, 1.0, 1.0, 1.0, 1.0, 1.0, 1.0, 1.0, 1.0, 1.0, 1.0, 1.0, 1.0, 1.0, 1.0, 1.0, 1.0, 1.0, 1.0, 1.0, 1.0, 1.0, 1.0, 1.0, 1.0, 1.0, 1.0, 1.0, 1.0, 1.0, 1.0, 1.0, 1.0, 1.0, 1.0, 1.0, 1.0, 1.0, 1.0, 1.0, 1.0, 1.0, 1.0, 1.0, 1.0, 1.0, 1.0, 1.0, 1.0, 1.0, 1.0, 1.0, 1.0, 1.0, 1.0, 1.0, 1.0, 1.0, 1.0, 1.0, 1.0, 1.0, 1.0, 1.0, 1.0, 1.0, 1.0, 1.0, 1.0, 1.0, 1.0, 1.0, 1.0, 1.0, 1.0, 1.0, 1.0, 1.0, 1.0, 1.0, 1.0, 1.0, 1.0, 1.0, 1.0, 1.0, 1.0, 1.0, 1.0, 1.0, 1.0, 1.0, 1.0, 1.0, 1.0, 1.0, 1.0, 1.0, 1.0, 1.0, 1.0, 1.0, 1.0, 1.0, 1.0, 1.0, 1.0, 1.0, 1.0, 1.0, 1.0, 1.0, 1.0, 1.0, 1.0, 1.0, 1.0, 1.0, 1.0, 1.0, 1.0, 1.0, 1.0, 1.0, 1.0, 1.0, 1.0, 1.0, 1.0, 1.0, 1.0, 1.0, 1.0, 1.0, 1.0, 1.0, 1.0, 1.0, 1.0, 1.0, 1.0, 1.0, 1.0, 1.0, 1.0, 1.0, 1.0, 1.0, 1.0, 1.0, 1.0, 1.0, 1.0, 1.0, 1.0, 1.0, 1.0, 1.0, 1.0, 1.0, 1.0, 1.0, 1.0, 1.0, 1.0, 1.0, 1.0, 1.0, 1.0, 1.0, 1.0, 1.0, 1.0, 1.0, 1.0, 1.0, 1.0, 1.0, 1.0, 1.0, 1.0, 1.0, 1.0, 1.0, 1.0, 1.0, 1.0, 1.0, 1.0, 1.0, 1.0, 1.0, 1.0, 1.0, 1.0, 1.0, 1.0, 1.0, 1.0, 1.0, 1.0, 1.0, 1.0, 1.0, 1.0, 1.0, 1.0, 1.0, 1.0, 1.0, 1.0, 1.0, 1.0, 1.0, 1.0, 1.0, 1.0, 1.0, 1.0, 1.0, 1.0, 1.0, 1.0, 1.0, 1.0, 1.0, 1.0, 1.0, 1.0, 1.0, 1.0, 1.0, 1.0, 1.0, 1.0, 1.0, 1.0, 1.0, 1.0, 1.0, 1.0, 1.0, 1.0, 1.0, 1.0, 1.0, 1.0, 1.0, 1.0, 1.0, 1.0, 1.0, 1.0, 1.0, 1.0, 1.0, 1.0, 1.0, 1.0, 1.0, 1.0, 1.0, 1.0, 1.0, 1.0, 1.0, 1.0, 1.0, 1.0, 1.0, 1.0, 1.0, 1.0, 1.0, 1.0, 1.0, 1.0, 1.0, 1.0, 1.0, 1.0, 1.0, 1.0, 1.0, 1.0, 1.0, 1.0, 1.0, 1.0, 1.0, 1.0, 1.0, 1.0, 1.0, 1.0, 1.0, 1.0, 1.0, 1.0, 1.0, 1.0, 1.0, 1.0, 1.0, 1.0, 1.0, 1.0, 1.0, 1.0, 1.0, 1.0, 1.0, 1.0, 1.0, 1.0, 1.0, 1.0, 1.0, 1.0, 1.0, 1.0, 1.0, 1.0, 1.0, 1.0, 1.0, 1.0, 1.0, 1.0, 1.0, 1.0, 1.0, 1.0, 1.0, 1.0, 1.0, 1.0, 1.0, 1.0, 1.0, 1.0, 1.0, 1.0, 1.0, 1.0, 1.0, 1.0, 1.0, 1.0, 1.0, 1.0, 1.0, 1.0, 1.0, 1.0, 1.0, 1.0, 1.0, 1.0, 1.0, 1.0, 1.0, 1.0, 1.0, 1.0, 1.0, 1.0, 1.0, 1.0, 1.0, 1.0, 1.0, 1.0, 1.0, 1.0, 1.0, 1.0, 1.0, 1.0, 1.0, 1.0, 1.0, 1.0, 1.0, 1.0, 1.0, 1.0, 1.0, 1.0, 1.0, 1.0, 1.0, 1.0, 1.0, 1.0, 1.0, 1.0, 1.0, 1.0, 1.0, 1.0, 1.0, 1.0, 1.0, 1.0, 1.0, 1.0, 1.0, 1.0, 1.0, 1.0, 1.0, 1.0, 1.0, 1.0, 1.0, 1.0, 1.0, 1.0, 1.0, 1.0, 1.0, 1.0, 1.0, 1.0, 1.0, 1.0, 1.0, 1.0, 1.0, 1.0, 1.0, 1.0, 1.0, 1.0, 1.0, 1.0, 1.0, 1.0, 1.0, 1.0, 1.0, 1.0, 1.0, 1.0, 1.0, 1.0, 1.0, 1.0, 1.0, 1.0, 1.0, 1.0, 1.0, 1.0, 1.0, 1.0, 1.0, 1.0, 1.0, 1.0, 1.0, 1.0, 1.0, 1.0, 1.0, 1.0, 1.0, 1.0, 1.0, 1.0, 1.0, 1.0, 1.0])
me_cube_001.materials.append(mat_material)
me_cube_001.update()
arm_armature = bpy.data.armatures.new('Armature')  # bones are not reproduced

# ---- objects
ob_hair_chignon_2 = bpy.data.objects.new('Hair_Chignon.2', me_cube_006)
ob_cube = bpy.data.objects.new('Cube', me_cube_001)
ob_armature = bpy.data.objects.new('Armature', arm_armature)

# ---- transforms, parenting, visibility, modifiers, constraints
ob_hair_chignon_2.location = (-2.47, 1.073e-06, 0.15)
ob_hair_chignon_2.lock_rotations_4d = False
ob_hair_chignon_2.empty_display_type = 'ARROWS'
ob_hair_chignon_2.lineart.crease_threshold = 0.0
ob_cube.parent = ob_armature
ob_cube.matrix_parent_inverse = Matrix(((9.277, -0.0, 0.0, -0.0), (-0.0, 9.277, -0.0, 0.0), (0.0, -0.0, 9.277, -4.134), (-0.0, 0.0, -0.0, 1.0)))
ob_cube.location = (0.0, 0.0, 0.0)
ob_cube.scale = (0.2744, 0.331, 0.2744)
_vg = ob_cube.vertex_groups.new(name='Bone')
_vg = ob_cube.vertex_groups.new(name='Spine1')
for _i, _w in zip([0, 2, 8, 9, 10, 11, 12, 13, 14, 15, 38, 39], [0.05704, 0.03642, 0.7317, 0.6554, 0.1005, 0.03645, 0.6643, 0.4443, 0.08862, 0.07352, 0.0507, 0.022]): _vg.add([_i], _w, 'REPLACE')
_vg = ob_cube.vertex_groups.new(name='Spine2')
for _i, _w in zip([0, 1, 2, 3, 5, 7, 8, 9, 12, 13, 56, 57, 58, 59], [0.6683, 0.3968, 0.7406, 0.6005, 0.05299, 0.06093, 0.0676, 0.06528, 0.01648, 0.03567, 0.3298, 0.3495, 0.1482, 0.1162]): _vg.add([_i], _w, 'REPLACE')
_vg = ob_cube.vertex_groups.new(name='Head')
for _i, _w in zip([60, 61, 62, 63, 64, 65, 66, 67, 68, 69, 70, 71, 72, 73, 74, 75, 76, 77, 78, 79, 80, 81, 82, 83, 84, 85, 86, 87, 88, 89, 90, 91, 92, 93, 94, 95, 96, 97, 98, 99, 100, 101, 102, 103, 104, 105, 106, 107, 108, 109, 110, 111, 112, 113, 114, 115, 116, 117, 118, 119, 120, 121, 122, 123, 124, 125, 126, 127, 128, 129, 130, 131, 132, 133, 134, 135, 136, 137, 138, 139, 140, 141, 142, 143, 144, 145, 146, 147, 148, 149, 150, 151, 152, 153, 154, 155, 156, 157, 158, 159, 160, 161, 162, 163, 164, 165, 166, 167, 168, 169, 170, 171, 172, 173, 174, 175, 176, 177, 178, 179, 180, 181, 182, 183, 184, 185, 186, 187, 188, 189, 190, 191, 192, 193, 194, 195, 196, 197, 198, 199, 200, 201], [0.989, 0.9907, 0.9791, 0.964, 1.0, 0.9983, 0.9976, 0.9925, 0.994, 0.967, 0.9734, 0.9982, 0.998, 0.9927, 0.9976, 0.9952, 0.9969, 0.9958, 0.9972, 0.9963, 0.9848, 0.9743, 0.9983, 0.9778, 0.9891, 0.9981, 0.987, 0.9908, 0.9882, 0.9975, 0.9984, 0.9934, 0.9982, 0.9983, 0.9948, 0.9959, 1.0, 0.9787, 0.9863, 1.0, 0.9889, 0.9867, 0.971, 0.9943, 0.9976, 0.9978, 0.9976, 0.9964, 0.9949, 0.9981, 0.997, 0.9977, 0.998, 0.9979, 0.9976, 0.9976, 0.9976, 0.993, 0.9983, 0.9932, 0.9983, 0.9982, 0.9975, 0.9983, 0.9944, 0.9932, 0.9941, 0.9925, 0.9956, 0.9971, 0.9982, 0.9979, 0.9981, 0.9969, 0.9967, 0.9971, 0.9972, 0.8245, 0.9764, 0.9917, 0.8985, 0.9844, 0.9924, 0.992, 0.9237, 0.978, 0.9488, 0.99, 0.9876, 0.972, 0.9612, 0.8155, 0.9705, 0.9983, 0.9747, 0.9774, 0.8739, 0.7967, 0.9921, 0.993, 0.9849, 0.9936, 0.9938, 0.9874, 0.9893, 1.0, 0.7865, 0.9976, 0.982, 0.9778, 0.9269, 0.9778, 0.984, 0.9781, 0.9597, 0.9378, 0.991, 0.9666, 0.9804, 0.9902, 0.9856, 0.9779, 0.9779, 0.9779, 0.9934, 0.9983, 0.9951, 0.9937, 0.9962, 0.9882, 0.993, 0.9854, 0.99, 0.9925, 0.9924, 0.9936, 0.9951, 0.9959, 0.987, 0.9893, 0.9948, 0.9931]): _vg.add([_i], _w, 'REPLACE')
_vg = ob_cube.vertex_groups.new(name='Shoulder.L')
for _i, _w in zip([0, 1, 2, 3, 4, 5, 6, 7, 10, 11, 13, 14, 15, 16, 17, 18, 19, 20, 21, 56, 57, 58, 59], [0.1855, 0.3493, 0.159, 0.2709, 0.8834, 0.8916, 0.8565, 0.8784, 0.0778, 0.05085, 0.00199, 0.05003, 0.01201, 0.4989, 0.1678, 0.1679, 0.4716, 0.05182, 0.02852, 0.356, 0.3583, 0.7742, 0.7904]): _vg.add([_i], _w, 'REPLACE')
_vg = ob_cube.vertex_groups.new(name='UpperArm.L')
for _i, _w in zip([4, 6, 7, 16, 17, 18, 19, 20, 21, 22, 23, 25, 27], [0.0455, 0.06519, 0.01607, 0.4883, 0.7798, 0.7939, 0.511, 0.07919, 0.4412, 0.4788, 0.4941, 0.02793, 0.01209]): _vg.add([_i], _w, 'REPLACE')
_vg = ob_cube.vertex_groups.new(name='LowerArm.L')
for _i, _w in zip([4, 17, 18, 20, 21, 22, 23, 24, 25, 26, 27, 28, 29, 30, 31], [0.001694, 0.04295, 0.02279, 0.8615, 0.5121, 0.5127, 0.4957, 0.9054, 0.8412, 0.9113, 0.8807, 0.1701, 0.1926, 0.09617, 0.1571]): _vg.add([_i], _w, 'REPLACE')
_vg = ob_cube.vertex_groups.new(name='Hand.L')
for _i, _w in zip([24, 25, 26, 27, 28, 29, 30, 31], [0.08473, 0.1163, 0.06793, 0.08707, 0.8271, 0.7988, 0.9016, 0.837]): _vg.add([_i], _w, 'REPLACE')
_vg = ob_cube.vertex_groups.new(name='Shoulder.R')
for _i, _w in zip([0, 1, 3, 5, 56, 57, 58, 59, 63, 69, 70, 81, 102, 137, 140, 144, 146, 149, 150, 151, 152, 154, 156, 157, 166, 170, 174, 175, 177], [0.06611, 0.2345, 0.09438, 0.01587, 0.3116, 0.2861, 0.04333, 0.07609, 0.02208, 0.01598, 0.003181, 0.001329, 0.007915, 0.1755, 0.1015, 0.07628, 0.05121, 0.00596, 0.02768, 0.1845, 0.009001, 0.000528, 0.1261, 0.2033, 0.2135, 0.07306, 0.03065, 0.06217, 0.01689]): _vg.add([_i], _w, 'REPLACE')
_vg = ob_cube.vertex_groups.new(name='UpperArm.R')
_vg = ob_cube.vertex_groups.new(name='LowerArm.R')
_vg = ob_cube.vertex_groups.new(name='Hand.R')
_vg = ob_cube.vertex_groups.new(name='UpperLeg.L')
for _i, _w in zip([2, 6, 8, 9, 10, 11, 12, 13, 14, 15, 32, 33, 34, 35, 36, 37, 38, 39, 40, 42, 45, 46, 47], [0.0003155, 0.005569, 0.1356, 0.2281, 0.7616, 0.875, 0.2158, 0.4471, 0.7843, 0.8575, 0.1085, 0.06133, 0.1107, 0.05682, 0.4942, 0.7842, 0.7563, 0.4671, 0.006108, 0.004378, 0.0701, 0.0662, 0.006854]): _vg.add([_i], _w, 'REPLACE')
_vg = ob_cube.vertex_groups.new(name='LowerLeg.l')
for _i, _w in zip([8, 10, 12, 14, 32, 33, 34, 35, 36, 37, 38, 39, 40, 42, 45, 46, 47], [0.01619, 0.02697, 0.05593, 0.05659, 0.4079, 0.07199, 0.4124, 0.05872, 0.4391, 0.1057, 0.1056, 0.4251, 0.4414, 0.4453, 0.4421, 0.441, 0.007967]): _vg.add([_i], _w, 'REPLACE')
_vg = ob_cube.vertex_groups.new(name='Foot.L')
for _i, _w in zip([32, 33, 34, 35, 36, 37, 38, 39, 40, 41, 42, 43, 44, 45, 46, 47, 48, 49, 50, 51, 52, 53, 54, 55], [0.4758, 0.8618, 0.4738, 0.8832, 0.05789, 0.08959, 0.07971, 0.06869, 0.5288, 0.973, 0.5265, 0.9792, 0.9546, 0.4858, 0.4882, 0.9403, 0.9912, 0.9934, 0.991, 0.9865, 0.9833, 0.9927, 0.9755, 0.9911]): _vg.add([_i], _w, 'REPLACE')
_vg = ob_cube.vertex_groups.new(name='UpperLeg.R')
_vg = ob_cube.vertex_groups.new(name='LowerLeg.r')
_vg = ob_cube.vertex_groups.new(name='Foot.R')
_m = ob_cube.modifiers.new('Mirror', 'MIRROR')
_m.use_clip = True
_m = ob_cube.modifiers.new('Armature', 'ARMATURE')
_m.object = ob_armature
ob_armature.location = (0.0, 0.0, 0.4457)
ob_armature.scale = (0.1078, 0.1078, 0.1078)
ob_armature.show_in_front = True

# ---- collection membership
scene.collection.objects.link(ob_hair_chignon_2)
col_collection.objects.link(ob_cube)
col_collection.objects.link(ob_armature)

# ---- scene / render settings (as saved in the file)
scene.frame_start = 1; scene.frame_end = 39; scene.frame_set(7)
scene.render.engine = 'BLENDER_EEVEE_NEXT'
scene.cycles.sampling_pattern = 'TABULATED_SOBOL'
scene.cycles.use_light_tree = False
scene.view_settings.view_transform = 'Filmic'
bpy.context.view_layer.update()

# ---- added for rendering (the .blend has no active camera and no usable light): camera, sun
cam_auto = bpy.data.cameras.new('AutoCamera')
cam_auto.lens = 50.0
cam_auto.sensor_width = 36.0
cam_auto.clip_end = 1000.0
ob_auto_camera = bpy.data.objects.new('AutoCamera', cam_auto)
scene.collection.objects.link(ob_auto_camera)
ob_auto_camera.location = (2.21742, -3.95026, 3.42648)
ob_auto_camera.rotation_euler = (1.09748, -7.21219e-08, 0.694738)
scene.camera = ob_auto_camera
light_auto_sun = bpy.data.lights.new('AutoSun', 'SUN')
light_auto_sun.energy = 3.0
light_auto_sun.angle = 0.0523599
ob_auto_sun = bpy.data.objects.new('AutoSun', light_auto_sun)
scene.collection.objects.link(ob_auto_sun)
ob_auto_sun.rotation_euler = (0.872665, 0.174533, 0.523599)
bpy.context.view_layer.update()
